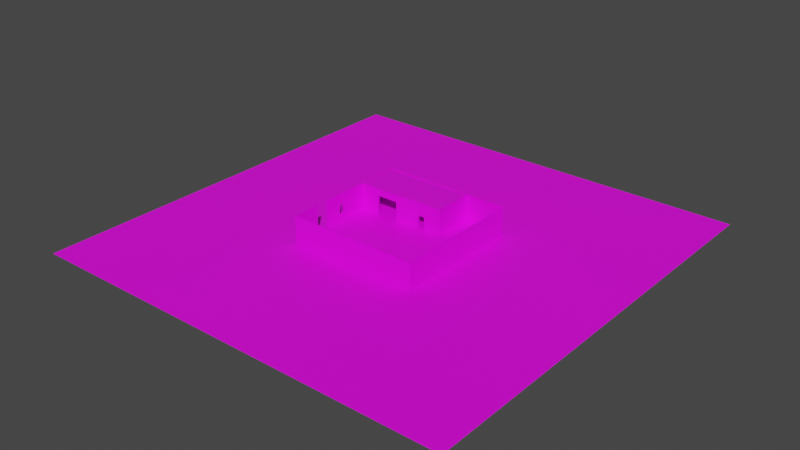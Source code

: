 # Source: base_map.blend  (saved by Blender 3.5.10; exported with 4.5.12 LTS)
import bpy
from mathutils import Matrix  # noqa: F401  (used for matrix-valued properties, if any)

bpy.ops.wm.read_factory_settings(use_empty=True)
scene = bpy.context.scene
scene.name = 'Scene'

# ---- collections
col_collection = bpy.data.collections.new('Collection'); scene.collection.children.link(col_collection)
col_items = bpy.data.collections.new('Items'); scene.collection.children.link(col_items)

# ---- images (referenced by path relative to the original .blend; pixels are not part of the script)
import os
ASSET_DIR = os.environ.get("B2B_ASSET_DIR", "")  # directory of the original .blend (textures are referenced by path, not embedded)
HERE = os.path.dirname(os.path.abspath(__file__))  # packed textures are extracted next to this script under _unpacked/

def load_image(name, relpath, width, height, colorspace="sRGB"):
    """Load a texture the original file referenced (path relative to the .blend, or extracted next to this script)."""
    p = next((c for c in (os.path.join(HERE, relpath), os.path.join(ASSET_DIR, relpath)) if relpath and os.path.exists(c)), "")
    if p:
        img = bpy.data.images.load(p, check_existing=True)
        img.name = name
    else:  # same state as the original file: an image datablock whose file is absent (Cycles renders it pink)
        img = bpy.data.images.new(name, width, height)
        img.source = "FILE"
        img.filepath = "//" + (relpath or name)
    img.colorspace_settings.name = colorspace
    return img
img_default_material_png = load_image('default_material.png', 'default_material.png', 1024, 1024, 'sRGB')

# ---- materials (node trees are filled in below, after node groups)
mat_material = bpy.data.materials.new('Material')
mat_material.alpha_threshold = 0.0
mat_material.use_transparent_shadow = False
mat_material.roughness = 0.5
mat_material.line_color = (0.0, 0.0, 0.0, 1.0)

# ---- material node trees
mat_material.use_nodes = True; mat_material.node_tree.nodes.clear()
_N = mat_material.node_tree.nodes; _L = mat_material.node_tree.links
n0 = _N.new('ShaderNodeOutputMaterial'); n0.name = 'Material Output'; n0.location = (374, 203)
n1 = _N.new('ShaderNodeBsdfPrincipled'); n1.name = 'Principled BSDF'; n1.location = (-12, 230)
n1.distribution = 'GGX'
n1.subsurface_method = 'RANDOM_WALK_SKIN'
n1.inputs[3].default_value = 1.45
n1.inputs[27].default_value = (0.0, 0.0, 0.0, 1.0)
n1.inputs[28].default_value = 1.0
n2 = _N.new('ShaderNodeTexImage'); n2.name = 'Image Texture'; n2.location = (-395, 127)
n2.image = img_default_material_png
_L.new(n1.outputs[0], n0.inputs[0])
_L.new(n2.outputs[0], n1.inputs[0])
n0.is_active_output = True

# ---- world
world_world = bpy.data.worlds.new('World'); scene.world = world_world
world_world.use_nodes = True; world_world.node_tree.nodes.clear()
_N = world_world.node_tree.nodes; _L = world_world.node_tree.links
n0 = _N.new('ShaderNodeOutputWorld'); n0.name = 'World Output'; n0.location = (300, 300)
n1 = _N.new('ShaderNodeBackground'); n1.name = 'Background'; n1.location = (10, 300)
n1.inputs[0].default_value = (0.05088, 0.05088, 0.05088, 1.0)
_L.new(n1.outputs[0], n0.inputs[0])
n0.is_active_output = True
world_world.color = (0.05088, 0.05088, 0.05088)
world_world.use_sun_shadow = False
world_world.sun_shadow_jitter_overblur = 0.0

# ---- meshes
me_plane = bpy.data.meshes.new('Plane')
me_plane.from_pydata([(-7.632, -11.01, 0.03827), (13.36, -11.01, 0.03827), (-7.632, 10.03, 0.03827), (13.36, 10.03, 0.03827), (-7.594, 9.995, 0.1455), (-7.594, -10.97, 0.1455), (13.33, -10.97, 0.1455), (13.33, 9.995, 0.1455), (-7.632, 10.03, 0.1455), (-7.632, -11.01, 0.1455), (13.36, -11.01, 0.1455), (13.36, 10.03, 0.1455), (-7.632, -4.68, 0.1455), (-7.632, -6.531, 0.1455), (-7.594, -4.68, 0.1455), (-7.594, -6.531, 0.1455), (-7.632, -6.531, 4.373), (-7.632, -11.01, 4.373), (-7.632, 10.03, 4.373), (-7.594, -6.531, 4.373), (-7.594, -10.97, 4.373), (13.33, -10.97, 4.373), (13.33, 9.995, 4.373), (-7.632, -4.68, 4.373), (-7.594, -4.68, 4.373), (-7.029, -10.97, 0.1455), (-6.463, -10.97, 0.1455), (-5.898, -10.97, 0.1455), (-5.333, -10.97, 0.1455), (-4.767, -10.97, 0.1455), (-4.202, -10.97, 0.1455), (-3.637, -10.97, 0.1455), (-3.071, -10.97, 0.1455), (-2.506, -10.97, 0.1455), (-1.94, -10.97, 0.1455), (-1.375, -10.97, 0.1455), (-0.8096, -10.97, 0.1455), (-0.2442, -10.97, 0.1455), (0.3212, -10.97, 0.1455), (0.8866, -10.97, 0.1455), (1.452, -10.97, 0.1455), (2.017, -10.97, 0.1455), (2.583, -10.97, 0.1455), (3.148, -10.97, 0.1455), (3.713, -10.97, 0.1455), (4.279, -10.97, 0.1455), (4.844, -10.97, 0.1455), (5.41, -10.97, 0.1455), (5.975, -10.97, 0.1455), (6.54, -10.97, 0.1455), (7.106, -10.97, 0.1455), (7.671, -10.97, 0.1455), (8.237, -10.97, 0.1455), (8.802, -10.97, 0.1455), (9.367, -10.97, 0.1455), (9.933, -10.97, 0.1455), (10.5, -10.97, 0.1455), (11.06, -10.97, 0.1455), (11.63, -10.97, 0.1455), (12.19, -10.97, 0.1455), (12.76, -10.97, 0.1455), (12.76, 9.995, 0.1455), (12.19, 9.995, 0.1455), (11.63, 9.995, 0.1455), (11.06, 9.995, 0.1455), (10.5, 9.995, 0.1455), (9.933, 9.995, 0.1455), (9.367, 9.995, 0.1455), (8.802, 9.995, 0.1455), (8.237, 9.995, 0.1455), (7.671, 9.995, 0.1455), (7.106, 9.995, 0.1455), (6.54, 9.995, 0.1455), (5.975, 9.995, 0.1455), (5.41, 9.995, 0.1455), (4.844, 9.995, 0.1455), (4.279, 9.995, 0.1455), (3.713, 9.995, 0.1455), (3.148, 9.995, 0.1455), (2.583, 9.995, 0.1455), (2.017, 9.995, 0.1455), (1.452, 9.995, 0.1455), (0.8866, 9.995, 0.1455), (0.3212, 9.995, 0.1455), (-0.2442, 9.995, 0.1455), (-0.8096, 9.995, 0.1455), (-1.375, 9.995, 0.1455), (-1.94, 9.995, 0.1455), (-2.506, 9.995, 0.1455), (-3.071, 9.995, 0.1455), (-3.637, 9.995, 0.1455), (-4.202, 9.995, 0.1455), (-4.767, 9.995, 0.1455), (-5.333, 9.995, 0.1455), (-5.898, 9.995, 0.1455), (-6.463, 9.995, 0.1455), (-7.029, 9.995, 0.1455), (13.33, -8.349, 0.1455), (13.33, -5.728, 0.1455), (13.33, -3.108, 0.1455), (13.33, -0.4871, 0.1455), (13.33, 2.133, 0.1455), (13.33, 4.754, 0.1455), (13.33, 7.374, 0.1455), (-7.029, -8.349, 0.1455), (-7.029, -5.728, 0.1455), (-7.029, -3.108, 0.1455), (-7.029, -0.4871, 0.1455), (-7.029, 2.133, 0.1455), (-7.029, 4.754, 0.1455), (-7.029, 7.374, 0.1455), (-6.463, -8.349, 0.1455), (-6.463, -5.728, 0.1455), (-6.463, -3.108, 0.1455), (-6.463, -0.4871, 0.1455), (-6.463, 2.133, 0.1455), (-6.463, 4.754, 0.1455), (-6.463, 7.374, 0.1455), (-5.898, -8.349, 0.1455), (-5.898, -5.728, 0.1455), (-5.898, -3.108, 0.1455), (-5.898, -0.4871, 0.1455), (-5.898, 2.133, 0.1455), (-5.898, 4.754, 0.1455), (-5.898, 7.374, 0.1455), (-5.333, -8.349, 0.1455), (-5.333, -5.728, 0.1455), (-5.333, -3.108, 0.1455), (-5.333, -0.4871, 0.1455), (-5.333, 2.133, 0.1455), (-5.333, 4.754, 0.1455), (-5.333, 7.374, 0.1455), (-4.767, -8.349, 0.1455), (-4.767, -5.728, 0.1455), (-4.767, -3.108, 0.1455), (-4.767, -0.4871, 0.1455), (-4.767, 2.133, 0.1455), (-4.767, 4.754, 0.1455), (-4.767, 7.374, 0.1455), (-4.202, -8.349, 0.1455), (-4.202, -5.728, 0.1455), (-4.202, -3.108, 0.1455), (-4.202, -0.4871, 0.1455), (-4.202, 2.133, 0.1455), (-4.202, 4.754, 0.1455), (-4.202, 7.374, 0.1455), (-3.637, -8.349, 0.1455), (-3.637, -5.728, 0.1455), (-3.637, -3.108, 0.1455), (-3.637, -0.4871, 0.1455), (-3.637, 2.133, 0.1455), (-3.637, 4.754, 0.1455), (-3.637, 7.374, 0.1455), (-3.071, -8.349, 0.1455), (-3.071, -5.728, 0.1455), (-3.071, -3.108, 0.1455), (-3.071, -0.4871, 0.1455), (-3.071, 2.133, 0.1455), (-3.071, 4.754, 0.1455), (-3.071, 7.374, 0.1455), (-2.506, -8.349, 0.1455), (-2.506, -5.728, 0.1455), (-2.506, -3.108, 0.1455), (-2.506, -0.4871, 0.1455), (-2.506, 2.133, 0.1455), (-2.506, 4.754, 0.1455), (-2.506, 7.374, 0.1455), (-1.94, -8.349, 0.1455), (-1.94, -5.728, 0.1455), (-1.94, -3.108, 0.1455), (-1.94, -0.4871, 0.1455), (-1.94, 2.133, 0.1455), (-1.94, 4.754, 0.1455), (-1.94, 7.374, 0.1455), (-1.375, -8.349, 0.1455), (-1.375, -5.728, 0.1455), (-1.375, -3.108, 0.1455), (-1.375, -0.4871, 0.1455), (-1.375, 2.133, 0.1455), (-1.375, 4.754, 0.1455), (-1.375, 7.374, 0.1455), (-0.8096, -8.349, 0.1455), (-0.8096, -5.728, 0.1455), (-0.8096, -3.108, 0.1455), (-0.8096, -0.4871, 0.1455), (-0.8096, 2.133, 0.1455), (-0.8096, 4.754, 0.1455), (-0.8096, 7.374, 0.1455), (-0.2442, -8.349, 0.1455), (-0.2442, -5.728, 0.1455), (-0.2442, -3.108, 0.1455), (-0.2442, -0.4871, 0.1455), (-0.2442, 2.133, 0.1455), (-0.2442, 4.754, 0.1455), (-0.2442, 7.374, 0.1455), (0.3212, -8.349, 0.1455), (0.3212, -5.728, 0.1455), (0.3212, -3.108, 0.1455), (0.3212, -0.4871, 0.1455), (0.3212, 2.133, 0.1455), (0.3212, 4.754, 0.1455), (0.3212, 7.374, 0.1455), (0.8866, -8.349, 0.1455), (0.8866, -5.728, 0.1455), (0.8866, -3.108, 0.1455), (0.8866, -0.4871, 0.1455), (0.8866, 2.133, 0.1455), (0.8866, 4.754, 0.1455), (0.8866, 7.374, 0.1455), (1.452, -8.349, 0.1455), (1.452, -5.728, 0.1455), (1.452, -3.108, 0.1455), (1.452, -0.4871, 0.1455), (1.452, 2.133, 0.1455), (1.452, 4.754, 0.1455), (1.452, 7.374, 0.1455), (2.017, -8.349, 0.1455), (2.017, -5.728, 0.1455), (2.017, -3.108, 0.1455), (2.017, -0.4871, 0.1455), (2.017, 2.133, 0.1455), (2.017, 4.754, 0.1455), (2.017, 7.374, 0.1455), (2.583, -8.349, 0.1455), (2.583, -5.728, 0.1455), (2.583, -3.108, 0.1455), (2.583, -0.4871, 0.1455), (2.583, 2.133, 0.1455), (2.583, 4.754, 0.1455), (2.583, 7.374, 0.1455), (3.148, -8.349, 0.1455), (3.148, -5.728, 0.1455), (3.148, -3.108, 0.1455), (3.148, -0.4871, 0.1455), (3.148, 2.133, 0.1455), (3.148, 4.754, 0.1455), (3.148, 7.374, 0.1455), (3.713, -8.349, 0.1455), (3.713, -5.728, 0.1455), (3.713, -3.108, 0.1455), (3.713, -0.4871, 0.1455), (3.713, 2.133, 0.1455), (3.713, 4.754, 0.1455), (3.713, 7.374, 0.1455), (4.279, -8.349, 0.1455), (4.279, -5.728, 0.1455), (4.279, -3.108, 0.1455), (4.279, -0.4871, 0.1455), (4.279, 2.133, 0.1455), (4.279, 4.754, 0.1455), (4.279, 7.374, 0.1455), (4.844, -8.349, 0.1455), (4.844, -5.728, 0.1455), (4.844, -3.108, 0.1455), (4.844, -0.4871, 0.1455), (4.844, 2.133, 0.1455), (4.844, 4.754, 0.1455), (4.844, 7.374, 0.1455), (5.41, -8.349, 0.1455), (5.41, -5.728, 0.1455), (5.41, -3.108, 0.1455), (5.41, -0.4871, 0.1455), (5.41, 2.133, 0.1455), (5.41, 4.754, 0.1455), (5.41, 7.374, 0.1455), (5.975, -8.349, 0.1455), (5.975, -5.728, 0.1455), (5.975, -3.108, 0.1455), (5.975, -0.4871, 0.1455), (5.975, 2.133, 0.1455), (5.975, 4.754, 0.1455), (5.975, 7.374, 0.1455), (6.54, -8.349, 0.1455), (6.54, -5.728, 0.1455), (6.54, -3.108, 0.1455), (6.54, -0.4871, 0.1455), (6.54, 2.133, 0.1455), (6.54, 4.754, 0.1455), (6.54, 7.374, 0.1455), (7.106, -8.349, 0.1455), (7.106, -5.728, 0.1455), (7.106, -3.108, 0.1455), (7.106, -0.4871, 0.1455), (7.106, 2.133, 0.1455), (7.106, 4.754, 0.1455), (7.106, 7.374, 0.1455), (7.671, -8.349, 0.1455), (7.671, -5.728, 0.1455), (7.671, -3.108, 0.1455), (7.671, -0.4871, 0.1455), (7.671, 2.133, 0.1455), (7.671, 4.754, 0.1455), (7.671, 7.374, 0.1455), (8.237, -8.349, 0.1455), (8.237, -5.728, 0.1455), (8.237, -3.108, 0.1455), (8.237, -0.4871, 0.1455), (8.237, 2.133, 0.1455), (8.237, 4.754, 0.1455), (8.237, 7.374, 0.1455), (8.802, -8.349, 0.1455), (8.802, -5.728, 0.1455), (8.802, -3.108, 0.1455), (8.802, -0.4871, 0.1455), (8.802, 2.133, 0.1455), (8.802, 4.754, 0.1455), (8.802, 7.374, 0.1455), (9.367, -8.349, 0.1455), (9.367, -5.728, 0.1455), (9.367, -3.108, 0.1455), (9.367, -0.4871, 0.1455), (9.367, 2.133, 0.1455), (9.367, 4.754, 0.1455), (9.367, 7.374, 0.1455), (9.933, -8.349, 0.1455), (9.933, -5.728, 0.1455), (9.933, -3.108, 0.1455), (9.933, -0.4871, 0.1455), (9.933, 2.133, 0.1455), (9.933, 4.754, 0.1455), (9.933, 7.374, 0.1455), (10.5, -8.349, 0.1455), (10.5, -5.728, 0.1455), (10.5, -3.108, 0.1455), (10.5, -0.4871, 0.1455), (10.5, 2.133, 0.1455), (10.5, 4.754, 0.1455), (10.5, 7.374, 0.1455), (11.06, -8.349, 0.1455), (11.06, -5.728, 0.1455), (11.06, -3.108, 0.1455), (11.06, -0.4871, 0.1455), (11.06, 2.133, 0.1455), (11.06, 4.754, 0.1455), (11.06, 7.374, 0.1455), (11.63, -8.349, 0.1455), (11.63, -5.728, 0.1455), (11.63, -3.108, 0.1455), (11.63, -0.4871, 0.1455), (11.63, 2.133, 0.1455), (11.63, 4.754, 0.1455), (11.63, 7.374, 0.1455), (12.19, -8.349, 0.1455), (12.19, -5.728, 0.1455), (12.19, -3.108, 0.1455), (12.19, -0.4871, 0.1455), (12.19, 2.133, 0.1455), (12.19, 4.754, 0.1455), (12.19, 7.374, 0.1455), (12.76, -8.349, 0.1455), (12.76, -5.728, 0.1455), (12.76, -3.108, 0.1455), (12.76, -0.4871, 0.1455), (12.76, 2.133, 0.1455), (12.76, 4.754, 0.1455), (12.76, 7.374, 0.1455), (-7.594, -8.349, 0.1455), (-7.594, -5.728, 0.1455), (-7.594, 4.754, 0.1455), (-7.594, 2.133, 0.1455), (-7.594, -0.4871, 0.1455), (-7.594, -3.108, 0.1455), (-7.594, 7.374, 0.1455), (13.36, -11.01, 4.373), (13.36, 10.03, 4.373), (-7.594, 9.995, 4.373), (13.36, 10.03, 4.419), (-7.632, 10.03, 4.419), (-7.594, 3.645, 0.1455), (-7.594, 3.276, 0.1455), (-7.594, 3.276, 4.373), (-7.594, 3.645, 4.373), (-4.547, 3.645, 0.1455), (-4.547, 3.276, 0.1455), (-4.547, 3.645, 4.373), (-4.547, 3.276, 4.373), (-0.9874, 3.645, 0.1072), (-0.9874, 3.276, 0.1072), (-0.9874, 3.645, 4.335), (-0.9874, 3.276, 4.335), (2.783, 4.04, 0.1072), (2.783, 3.671, 0.1072), (2.783, 3.671, 4.335), (3.955, 4.04, 0.1072), (3.955, 3.671, 0.1072), (3.955, 4.04, 4.335), (3.955, 3.671, 4.335), (6.822, 4.04, 0.1072), (6.822, 3.671, 0.1072), (6.822, 4.04, 4.335), (6.822, 3.671, 4.335), (6.358, 4.04, 4.335), (6.358, 4.04, 0.1072), (6.358, 3.671, 4.335), (6.358, 3.671, 0.1072), (6.822, 9.995, 0.1072), (6.822, 9.995, 4.335), (6.358, 9.995, 4.335), (6.358, 9.995, 0.1072), (3.955, 3.671, 2.151), (3.955, 4.04, 2.151), (2.783, 4.04, 4.335), (2.783, 3.671, 2.151), (2.783, 4.04, 2.151), (-0.9874, 3.645, 4.335), (3.955, 4.04, 3.738), (6.358, 4.04, 3.738), (6.358, 9.995, 3.738), (2.783, 4.04, 3.738), (-0.9874, 9.995, 4.335), (-0.9874, 3.645, 3.738), (-0.9874, 3.645, 3.206), (-0.9874, 9.995, 3.206), (2.783, 9.995, 4.335), (2.783, 4.04, 4.335), (2.783, 4.04, 3.206), (2.783, 9.995, 3.206), (-7.594, 3.645, 3.206), (-7.594, 9.995, 3.206), (-7.594, 9.995, 4.335), (-7.594, 3.645, 4.335), (-4.547, 3.276, 3.244), (-4.547, 3.645, 3.244), (-0.9874, 3.645, 4.373), (-0.9874, 3.276, 4.373), (-0.9874, 3.276, 3.244), (-0.9874, 3.645, 3.244), (-31.72, -35.15, 2.742e-05), (37.45, -35.15, 2.742e-05), (-31.72, 34.17, 2.742e-05), (37.45, 34.17, 2.742e-05), (-7.632, -2.014, 0.9783), (-7.632, -2.014, 3.079), (-7.632, -0.9645, 3.079), (-7.632, -0.9645, 0.9783), (-7.594, -2.014, 0.9783), (-7.594, -2.014, 3.079), (-7.594, -0.9645, 3.079), (-7.594, -0.9645, 0.9783)], [], [(0, 2, 3, 1), (355, 103, 7, 61), (1, 3, 11, 10), (8, 2, 0, 9, 13, 12), (3, 2, 8, 11), (0, 1, 10, 9), (12, 14, 24, 23), (13, 9, 17, 16), (97, 6, 21, 22, 7, 103, 102, 101, 100, 99, 98), (11, 8, 18, 364), (15, 13, 16, 19), (357, 14, 12, 13, 15), (371, 365, 18, 23, 24, 370), (21, 20, 17, 363), (22, 21, 363, 364), (365, 22, 364, 18), (20, 19, 16, 17), (365, 4, 96, 95, 94, 93, 92, 91, 90, 89, 88, 87, 86, 85, 84, 83, 82, 81, 80, 79, 78, 77, 76, 75, 74, 73, 72, 71, 70, 69, 68, 67, 66, 65, 64, 63, 62, 61, 7, 22), (365, 371, 368, 358, 362, 4), (9, 10, 363, 17), (356, 15, 19, 20, 5), (10, 11, 364, 363), (25, 5, 20, 21, 6, 60, 59, 58, 57, 56, 55, 54, 53, 52, 51, 50, 49, 48, 47, 46, 45, 44, 43, 42, 41, 40, 39, 38, 37, 36, 35, 34, 33, 32, 31, 30, 29, 28, 27, 26), (431, 12, 23, 432), (23, 18, 8, 12, 431, 434, 433, 432), (362, 110, 96, 4), (110, 117, 95, 96), (117, 124, 94, 95), (124, 131, 93, 94), (131, 138, 92, 93), (138, 145, 91, 92), (145, 152, 90, 91), (152, 159, 89, 90), (159, 166, 88, 89), (166, 173, 87, 88), (173, 180, 86, 87), (180, 187, 85, 86), (187, 194, 84, 85), (194, 201, 83, 84), (201, 208, 82, 83), (208, 215, 81, 82), (215, 222, 80, 81), (222, 229, 79, 80), (229, 236, 78, 79), (236, 243, 77, 78), (243, 250, 76, 77), (250, 257, 75, 76), (257, 264, 74, 75), (264, 271, 73, 74), (271, 278, 72, 73), (278, 285, 71, 72), (285, 292, 70, 71), (292, 299, 69, 70), (299, 306, 68, 69), (306, 313, 67, 68), (313, 320, 66, 67), (320, 327, 65, 66), (327, 334, 64, 65), (334, 341, 63, 64), (341, 348, 62, 63), (348, 355, 61, 62), (59, 60, 349, 342), (342, 349, 350, 343), (343, 350, 351, 344), (344, 351, 352, 345), (345, 352, 353, 346), (346, 353, 354, 347), (347, 354, 355, 348), (58, 59, 342, 335), (335, 342, 343, 336), (336, 343, 344, 337), (337, 344, 345, 338), (338, 345, 346, 339), (339, 346, 347, 340), (340, 347, 348, 341), (57, 58, 335, 328), (328, 335, 336, 329), (329, 336, 337, 330), (330, 337, 338, 331), (331, 338, 339, 332), (332, 339, 340, 333), (333, 340, 341, 334), (56, 57, 328, 321), (321, 328, 329, 322), (322, 329, 330, 323), (323, 330, 331, 324), (324, 331, 332, 325), (325, 332, 333, 326), (326, 333, 334, 327), (55, 56, 321, 314), (314, 321, 322, 315), (315, 322, 323, 316), (316, 323, 324, 317), (317, 324, 325, 318), (318, 325, 326, 319), (319, 326, 327, 320), (54, 55, 314, 307), (307, 314, 315, 308), (308, 315, 316, 309), (309, 316, 317, 310), (310, 317, 318, 311), (311, 318, 319, 312), (312, 319, 320, 313), (53, 54, 307, 300), (300, 307, 308, 301), (301, 308, 309, 302), (302, 309, 310, 303), (303, 310, 311, 304), (304, 311, 312, 305), (305, 312, 313, 306), (52, 53, 300, 293), (293, 300, 301, 294), (294, 301, 302, 295), (295, 302, 303, 296), (296, 303, 304, 297), (297, 304, 305, 298), (298, 305, 306, 299), (51, 52, 293, 286), (286, 293, 294, 287), (287, 294, 295, 288), (288, 295, 296, 289), (289, 296, 297, 290), (290, 297, 298, 291), (291, 298, 299, 292), (50, 51, 286, 279), (279, 286, 287, 280), (280, 287, 288, 281), (281, 288, 289, 282), (282, 289, 290, 283), (283, 290, 291, 284), (284, 291, 292, 285), (49, 50, 279, 272), (272, 279, 280, 273), (273, 280, 281, 274), (274, 281, 282, 275), (275, 282, 283, 276), (276, 283, 284, 277), (277, 284, 285, 278), (48, 49, 272, 265), (265, 272, 273, 266), (266, 273, 274, 267), (267, 274, 275, 268), (268, 275, 276, 269), (269, 276, 277, 270), (270, 277, 278, 271), (47, 48, 265, 258), (258, 265, 266, 259), (259, 266, 267, 260), (260, 267, 268, 261), (261, 268, 269, 262), (262, 269, 270, 263), (263, 270, 271, 264), (46, 47, 258, 251), (251, 258, 259, 252), (252, 259, 260, 253), (253, 260, 261, 254), (254, 261, 262, 255), (255, 262, 263, 256), (256, 263, 264, 257), (45, 46, 251, 244), (244, 251, 252, 245), (245, 252, 253, 246), (246, 253, 254, 247), (247, 254, 255, 248), (248, 255, 256, 249), (249, 256, 257, 250), (44, 45, 244, 237), (237, 244, 245, 238), (238, 245, 246, 239), (239, 246, 247, 240), (240, 247, 248, 241), (241, 248, 249, 242), (242, 249, 250, 243), (43, 44, 237, 230), (230, 237, 238, 231), (231, 238, 239, 232), (232, 239, 240, 233), (233, 240, 241, 234), (234, 241, 242, 235), (235, 242, 243, 236), (42, 43, 230, 223), (223, 230, 231, 224), (224, 231, 232, 225), (225, 232, 233, 226), (226, 233, 234, 227), (227, 234, 235, 228), (228, 235, 236, 229), (41, 42, 223, 216), (216, 223, 224, 217), (217, 224, 225, 218), (218, 225, 226, 219), (219, 226, 227, 220), (220, 227, 228, 221), (221, 228, 229, 222), (40, 41, 216, 209), (209, 216, 217, 210), (210, 217, 218, 211), (211, 218, 219, 212), (212, 219, 220, 213), (213, 220, 221, 214), (214, 221, 222, 215), (39, 40, 209, 202), (202, 209, 210, 203), (203, 210, 211, 204), (204, 211, 212, 205), (205, 212, 213, 206), (206, 213, 214, 207), (207, 214, 215, 208), (38, 39, 202, 195), (195, 202, 203, 196), (196, 203, 204, 197), (197, 204, 205, 198), (198, 205, 206, 199), (199, 206, 207, 200), (200, 207, 208, 201), (37, 38, 195, 188), (188, 195, 196, 189), (189, 196, 197, 190), (190, 197, 198, 191), (191, 198, 199, 192), (192, 199, 200, 193), (193, 200, 201, 194), (36, 37, 188, 181), (181, 188, 189, 182), (182, 189, 190, 183), (183, 190, 191, 184), (184, 191, 192, 185), (185, 192, 193, 186), (186, 193, 194, 187), (35, 36, 181, 174), (174, 181, 182, 175), (175, 182, 183, 176), (176, 183, 184, 177), (177, 184, 185, 178), (178, 185, 186, 179), (179, 186, 187, 180), (34, 35, 174, 167), (167, 174, 175, 168), (168, 175, 176, 169), (169, 176, 177, 170), (170, 177, 178, 171), (171, 178, 179, 172), (172, 179, 180, 173), (33, 34, 167, 160), (160, 167, 168, 161), (161, 168, 169, 162), (162, 169, 170, 163), (163, 170, 171, 164), (164, 171, 172, 165), (165, 172, 173, 166), (32, 33, 160, 153), (153, 160, 161, 154), (154, 161, 162, 155), (155, 162, 163, 156), (156, 163, 164, 157), (157, 164, 165, 158), (158, 165, 166, 159), (31, 32, 153, 146), (146, 153, 154, 147), (147, 154, 155, 148), (148, 155, 156, 149), (149, 156, 157, 150), (150, 157, 158, 151), (151, 158, 159, 152), (30, 31, 146, 139), (139, 146, 147, 140), (140, 147, 148, 141), (141, 148, 149, 142), (142, 149, 150, 143), (143, 150, 151, 144), (144, 151, 152, 145), (29, 30, 139, 132), (132, 139, 140, 133), (133, 140, 141, 134), (134, 141, 142, 135), (135, 142, 143, 136), (136, 143, 144, 137), (137, 144, 145, 138), (28, 29, 132, 125), (125, 132, 133, 126), (126, 133, 134, 127), (127, 134, 135, 128), (128, 135, 136, 129), (129, 136, 137, 130), (130, 137, 138, 131), (27, 28, 125, 118), (118, 125, 126, 119), (119, 126, 127, 120), (120, 127, 128, 121), (121, 128, 129, 122), (122, 129, 130, 123), (123, 130, 131, 124), (26, 27, 118, 111), (111, 118, 119, 112), (112, 119, 120, 113), (113, 120, 121, 114), (114, 121, 122, 115), (115, 122, 123, 116), (116, 123, 124, 117), (25, 26, 111, 104), (104, 111, 112, 105), (105, 112, 113, 106), (106, 113, 114, 107), (107, 114, 115, 108), (108, 115, 116, 109), (109, 116, 117, 110), (60, 6, 97, 349), (349, 97, 98, 350), (350, 98, 99, 351), (351, 99, 100, 352), (352, 100, 101, 353), (353, 101, 102, 354), (354, 102, 103, 355), (5, 25, 104, 356), (104, 105, 357, 15, 356), (105, 106, 361, 14, 357), (361, 106, 107, 360), (360, 107, 108, 359), (369, 359, 108, 109, 358, 368), (358, 109, 110, 362), (21, 20, 363), (364, 18, 367, 366), (435, 361, 360, 438), (360, 359, 369, 370, 24, 14, 361, 435, 436, 437, 438), (369, 368, 372, 373), (421, 373, 372, 422), (372, 368, 371, 374, 422), (371, 370, 375, 374), (375, 370, 369, 373, 421), (410, 376, 377, 379, 378), (401, 382, 381, 380, 408), (410, 378, 401, 408, 380, 376), (378, 379, 382, 401), (379, 377, 381, 382), (377, 376, 380, 381), (399, 400, 383, 384), (390, 388, 387, 389), (389, 387, 395, 396), (391, 393, 390, 389), (393, 394, 388, 390), (394, 392, 387, 388), (384, 383, 392, 394), (399, 384, 394, 393, 386), (385, 386, 393, 391), (406, 405, 385, 391), (407, 397, 396, 395, 398), (391, 389, 396, 397), (414, 413, 409, 404), (387, 392, 398, 395), (386, 385, 401, 382), (382, 401, 403, 402), (400, 399, 402, 403), (399, 386, 382, 402), (405, 400, 403, 401, 385), (392, 406, 407, 398), (400, 405, 406, 392, 383), (404, 409, 419, 420), (415, 414, 404, 411), (416, 415, 411, 412), (413, 416, 412, 409), (397, 407, 416, 413), (407, 406, 415, 416), (406, 391, 414, 415), (391, 397, 413, 414), (417, 420, 419, 418), (409, 412, 418, 419), (411, 404, 420, 417), (412, 411, 417, 418), (422, 374, 423, 426), (424, 425, 426, 423), (374, 375, 424, 423), (421, 422, 426, 425), (375, 421, 425, 424), (427, 428, 430, 429), (437, 433, 434, 438), (435, 431, 432, 436), (434, 431, 435, 438), (433, 437, 436, 432)])
_uv = me_plane.uv_layers.new(name='UVMap')
_uv.uv.foreach_set('vector', [0.4062, 0.7422, 0.4062, 0.7422, 0.4062, 0.7422, 0.4062, 0.7422, 0.4219, 0.7891, 0.4219, 0.7891, 0.4219, 0.7891, 0.4219, 0.7891, 0.4062, 0.7422, 0.4062, 0.7422, 0.4062, 0.7422, 0.4062, 0.7422, 0.4062, 0.7422, 0.4062, 0.7422, 0.4062, 0.7422, 0.4062, 0.7422, 0.4062, 0.7422, 0.4062, 0.7422, 0.4062, 0.7422, 0.4062, 0.7422, 0.4062, 0.7422, 0.4062, 0.7422, 0.4062, 0.7422, 0.4062, 0.7422, 0.4062, 0.7422, 0.4062, 0.7422, 0.4062, 0.7422, 0.4062, 0.7422, 0.4062, 0.7422, 0.4062, 0.7422, 0.4062, 0.7422, 0.4062, 0.7422, 0.4062, 0.7422, 0.4062, 0.7422, 0.4062, 0.7422, 0.4062, 0.7422, 0.4062, 0.7422, 0.4063, 0.7422, 0.4063, 0.7422, 0.4062, 0.7422, 0.4062, 0.7422, 0.4062, 0.7422, 0.4062, 0.7422, 0.4062, 0.7422, 0.4062, 0.7422, 0.4062, 0.7422, 0.4062, 0.7422, 0.4062, 0.7422, 0.4062, 0.7422, 0.4062, 0.7422, 0.4062, 0.7422, 0.4062, 0.7422, 0.4062, 0.7422, 0.4062, 0.7422, 0.4062, 0.7422, 0.4062, 0.7422, 0.4062, 0.7422, 0.4062, 0.7422, 0.4023, 0.7383, 0.4023, 0.7383, 0.4023, 0.7383, 0.4023, 0.7383, 0.4023, 0.7383, 0.4023, 0.7383, 0.4023, 0.7383, 0.4023, 0.7383, 0.4023, 0.7383, 0.4023, 0.7383, 0.4023, 0.7383, 0.4023, 0.7383, 0.4023, 0.7383, 0.4023, 0.7383, 0.4023, 0.7383, 0.4023, 0.7383, 0.4023, 0.7383, 0.4023, 0.7383, 0.4023, 0.7383, 0.4023, 0.7383, 0.4023, 0.7383, 0.4023, 0.7383, 0.4062, 0.7422, 0.4062, 0.7422, 0.4062, 0.7422, 0.4063, 0.7422, 0.4063, 0.7422, 0.4063, 0.7422, 0.4063, 0.7422, 0.4063, 0.7422, 0.4063, 0.7422, 0.4063, 0.7422, 0.4063, 0.7422, 0.4063, 0.7422, 0.4063, 0.7422, 0.4063, 0.7422, 0.4062, 0.7422, 0.4062, 0.7422, 0.4062, 0.7422, 0.4062, 0.7422, 0.4062, 0.7422, 0.4062, 0.7422, 0.4062, 0.7422, 0.4062, 0.7422, 0.4062, 0.7422, 0.4063, 0.7422, 0.4063, 0.7422, 0.4063, 0.7422, 0.4063, 0.7422, 0.4063, 0.7422, 0.4063, 0.7422, 0.4063, 0.7422, 0.4063, 0.7422, 0.4063, 0.7422, 0.4063, 0.7422, 0.4063, 0.7422, 0.4063, 0.7422, 0.4063, 0.7422, 0.4063, 0.7422, 0.4063, 0.7422, 0.4063, 0.7422, 0.4063, 0.7422, 0.4062, 0.7422, 0.4062, 0.7422, 0.4062, 0.7422, 0.4062, 0.7422, 0.4062, 0.7422, 0.4062, 0.7422, 0.4062, 0.7422, 0.4062, 0.7422, 0.4062, 0.7422, 0.4062, 0.7422, 0.4062, 0.7422, 0.4062, 0.7422, 0.4062, 0.7422, 0.4062, 0.7422, 0.4062, 0.7422, 0.4062, 0.7422, 0.4062, 0.7422, 0.4062, 0.7422, 0.4062, 0.7422, 0.4062, 0.7422, 0.4062, 0.7422, 0.4062, 0.7422, 0.4062, 0.7422, 0.4062, 0.7422, 0.4062, 0.7422, 0.4063, 0.7422, 0.4063, 0.7422, 0.4063, 0.7422, 0.4063, 0.7422, 0.4063, 0.7422, 0.4063, 0.7422, 0.4063, 0.7422, 0.4063, 0.7422, 0.4063, 0.7422, 0.4063, 0.7422, 0.4063, 0.7422, 0.4062, 0.7422, 0.4062, 0.7422, 0.4062, 0.7422, 0.4062, 0.7422, 0.4062, 0.7422, 0.4062, 0.7422, 0.4062, 0.7422, 0.4062, 0.7422, 0.4062, 0.7422, 0.4063, 0.7422, 0.4062, 0.7422, 0.4063, 0.7422, 0.4063, 0.7422, 0.4063, 0.7422, 0.4063, 0.7422, 0.4063, 0.7422, 0.4063, 0.7422, 0.4063, 0.7422, 0.4063, 0.7422, 0.4063, 0.7422, 0.4062, 0.7422, 0.4062, 0.7422, 0.4062, 0.7422, 0.3845, 0.7422, 0.3845, 0.7422, 0.3845, 0.7422, 0.3845, 0.7422, 0.3845, 0.7422, 0.3845, 0.7422, 0.3845, 0.7422, 0.3845, 0.7422, 0.3845, 0.7422, 0.3845, 0.7422, 0.3845, 0.7422, 0.3845, 0.7422, 0.4219, 0.7891, 0.4219, 0.7891, 0.4219, 0.7891, 0.4219, 0.7891, 0.418, 0.8047, 0.418, 0.8047, 0.418, 0.8047, 0.418, 0.8047, 0.4219, 0.7891, 0.4219, 0.7891, 0.4219, 0.7891, 0.4219, 0.7891, 0.418, 0.8047, 0.418, 0.8047, 0.418, 0.8047, 0.418, 0.8047, 0.4219, 0.7891, 0.4219, 0.7891, 0.4219, 0.7891, 0.4219, 0.7891, 0.418, 0.8047, 0.418, 0.8047, 0.418, 0.8047, 0.418, 0.8047, 0.4219, 0.7891, 0.4219, 0.7891, 0.4219, 0.7891, 0.4219, 0.7891, 0.418, 0.8047, 0.418, 0.8047, 0.418, 0.8047, 0.418, 0.8047, 0.4219, 0.7891, 0.4219, 0.7891, 0.4219, 0.7891, 0.4219, 0.7891, 0.418, 0.8047, 0.418, 0.8047, 0.418, 0.8047, 0.418, 0.8047, 0.4219, 0.7891, 0.4219, 0.7891, 0.4219, 0.7891, 0.4219, 0.7891, 0.418, 0.8047, 0.418, 0.8047, 0.418, 0.8047, 0.418, 0.8047, 0.4219, 0.7891, 0.4219, 0.7891, 0.4219, 0.7891, 0.4219, 0.7891, 0.418, 0.8047, 0.418, 0.8047, 0.418, 0.8047, 0.418, 0.8047, 0.4219, 0.7891, 0.4219, 0.7891, 0.4219, 0.7891, 0.4219, 0.7891, 0.418, 0.8047, 0.418, 0.8047, 0.418, 0.8047, 0.418, 0.8047, 0.4219, 0.7891, 0.4219, 0.7891, 0.4219, 0.7891, 0.4219, 0.7891, 0.418, 0.8047, 0.418, 0.8047, 0.418, 0.8047, 0.418, 0.8047, 0.4219, 0.7891, 0.4219, 0.7891, 0.4219, 0.7891, 0.4219, 0.7891, 0.418, 0.8047, 0.418, 0.8047, 0.418, 0.8047, 0.418, 0.8047, 0.4219, 0.7891, 0.4219, 0.7891, 0.4219, 0.7891, 0.4219, 0.7891, 0.418, 0.8047, 0.418, 0.8047, 0.418, 0.8047, 0.418, 0.8047, 0.4219, 0.7891, 0.4219, 0.7891, 0.4219, 0.7891, 0.4219, 0.7891, 0.418, 0.8047, 0.418, 0.8047, 0.418, 0.8047, 0.418, 0.8047, 0.4219, 0.7891, 0.4219, 0.7891, 0.4219, 0.7891, 0.4219, 0.7891, 0.418, 0.8047, 0.418, 0.8047, 0.418, 0.8047, 0.418, 0.8047, 0.4219, 0.7891, 0.4219, 0.7891, 0.4219, 0.7891, 0.4219, 0.7891, 0.418, 0.8047, 0.418, 0.8047, 0.418, 0.8047, 0.418, 0.8047, 0.4219, 0.7891, 0.4219, 0.7891, 0.4219, 0.7891, 0.4219, 0.7891, 0.418, 0.8047, 0.418, 0.8047, 0.418, 0.8047, 0.418, 0.8047, 0.4219, 0.7891, 0.4219, 0.7891, 0.4219, 0.7891, 0.4219, 0.7891, 0.418, 0.8047, 0.418, 0.8047, 0.418, 0.8047, 0.418, 0.8047, 0.4219, 0.7891, 0.4219, 0.7891, 0.4219, 0.7891, 0.4219, 0.7891, 0.418, 0.8047, 0.418, 0.8047, 0.418, 0.8047, 0.418, 0.8047, 0.4219, 0.7891, 0.4219, 0.7891, 0.4219, 0.7891, 0.4219, 0.7891, 0.418, 0.8047, 0.418, 0.8047, 0.418, 0.8047, 0.418, 0.8047, 0.4219, 0.7891, 0.4219, 0.7891, 0.4219, 0.7891, 0.4219, 0.7891, 0.418, 0.8047, 0.418, 0.8047, 0.418, 0.8047, 0.418, 0.8047, 0.4219, 0.7891, 0.4219, 0.7891, 0.4219, 0.7891, 0.4219, 0.7891, 0.418, 0.8047, 0.418, 0.8047, 0.418, 0.8047, 0.418, 0.8047, 0.4219, 0.7891, 0.4219, 0.7891, 0.4219, 0.7891, 0.4219, 0.7891, 0.418, 0.8047, 0.418, 0.8047, 0.418, 0.8047, 0.418, 0.8047, 0.4219, 0.7891, 0.4219, 0.7891, 0.4219, 0.7891, 0.4219, 0.7891, 0.418, 0.8047, 0.418, 0.8047, 0.418, 0.8047, 0.418, 0.8047, 0.4219, 0.7891, 0.4219, 0.7891, 0.4219, 0.7891, 0.4219, 0.7891, 0.418, 0.8047, 0.418, 0.8047, 0.418, 0.8047, 0.418, 0.8047, 0.4219, 0.7891, 0.4219, 0.7891, 0.4219, 0.7891, 0.4219, 0.7891, 0.418, 0.8047, 0.418, 0.8047, 0.418, 0.8047, 0.418, 0.8047, 0.4219, 0.7891, 0.4219, 0.7891, 0.4219, 0.7891, 0.4219, 0.7891, 0.418, 0.8047, 0.418, 0.8047, 0.418, 0.8047, 0.418, 0.8047, 0.4219, 0.7891, 0.4219, 0.7891, 0.4219, 0.7891, 0.4219, 0.7891, 0.418, 0.8047, 0.418, 0.8047, 0.418, 0.8047, 0.418, 0.8047, 0.4219, 0.7891, 0.4219, 0.7891, 0.4219, 0.7891, 0.4219, 0.7891, 0.418, 0.8047, 0.418, 0.8047, 0.418, 0.8047, 0.418, 0.8047, 0.4219, 0.7891, 0.4219, 0.7891, 0.4219, 0.7891, 0.4219, 0.7891, 0.418, 0.8047, 0.418, 0.8047, 0.418, 0.8047, 0.418, 0.8047, 0.4219, 0.7891, 0.4219, 0.7891, 0.4219, 0.7891, 0.4219, 0.7891, 0.418, 0.8047, 0.418, 0.8047, 0.418, 0.8047, 0.418, 0.8047, 0.4219, 0.7891, 0.4219, 0.7891, 0.4219, 0.7891, 0.4219, 0.7891, 0.418, 0.8047, 0.418, 0.8047, 0.418, 0.8047, 0.418, 0.8047, 0.4219, 0.7891, 0.4219, 0.7891, 0.4219, 0.7891, 0.4219, 0.7891, 0.418, 0.8047, 0.418, 0.8047, 0.418, 0.8047, 0.418, 0.8047, 0.4219, 0.7891, 0.4219, 0.7891, 0.4219, 0.7891, 0.4219, 0.7891, 0.418, 0.8047, 0.418, 0.8047, 0.418, 0.8047, 0.418, 0.8047, 0.4219, 0.7891, 0.4219, 0.7891, 0.4219, 0.7891, 0.4219, 0.7891, 0.418, 0.8047, 0.418, 0.8047, 0.418, 0.8047, 0.418, 0.8047, 0.4219, 0.7891, 0.4219, 0.7891, 0.4219, 0.7891, 0.4219, 0.7891, 0.418, 0.8047, 0.418, 0.8047, 0.418, 0.8047, 0.418, 0.8047, 0.4219, 0.7891, 0.4219, 0.7891, 0.4219, 0.7891, 0.4219, 0.7891, 0.418, 0.8047, 0.418, 0.8047, 0.418, 0.8047, 0.418, 0.8047, 0.4219, 0.7891, 0.4219, 0.7891, 0.4219, 0.7891, 0.4219, 0.7891, 0.418, 0.8047, 0.418, 0.8047, 0.418, 0.8047, 0.418, 0.8047, 0.4219, 0.7891, 0.4219, 0.7891, 0.4219, 0.7891, 0.4219, 0.7891, 0.418, 0.8047, 0.418, 0.8047, 0.418, 0.8047, 0.418, 0.8047, 0.4219, 0.7891, 0.4219, 0.7891, 0.4219, 0.7891, 0.4219, 0.7891, 0.418, 0.8047, 0.418, 0.8047, 0.418, 0.8047, 0.418, 0.8047, 0.4219, 0.7891, 0.4219, 0.7891, 0.4219, 0.7891, 0.4219, 0.7891, 0.418, 0.8047, 0.418, 0.8047, 0.418, 0.8047, 0.418, 0.8047, 0.4219, 0.7891, 0.4219, 0.7891, 0.4219, 0.7891, 0.4219, 0.7891, 0.418, 0.8047, 0.418, 0.8047, 0.418, 0.8047, 0.418, 0.8047, 0.4219, 0.7891, 0.4219, 0.7891, 0.4219, 0.7891, 0.4219, 0.7891, 0.418, 0.8047, 0.418, 0.8047, 0.418, 0.8047, 0.418, 0.8047, 0.4219, 0.7891, 0.4219, 0.7891, 0.4219, 0.7891, 0.4219, 0.7891, 0.418, 0.8047, 0.418, 0.8047, 0.418, 0.8047, 0.418, 0.8047, 0.4219, 0.7891, 0.4219, 0.7891, 0.4219, 0.7891, 0.4219, 0.7891, 0.418, 0.8047, 0.418, 0.8047, 0.418, 0.8047, 0.418, 0.8047, 0.4219, 0.7891, 0.4219, 0.7891, 0.4219, 0.7891, 0.4219, 0.7891, 0.418, 0.8047, 0.418, 0.8047, 0.418, 0.8047, 0.418, 0.8047, 0.4219, 0.7891, 0.4219, 0.7891, 0.4219, 0.7891, 0.4219, 0.7891, 0.418, 0.8047, 0.418, 0.8047, 0.418, 0.8047, 0.418, 0.8047, 0.4219, 0.7891, 0.4219, 0.7891, 0.4219, 0.7891, 0.4219, 0.7891, 0.418, 0.8047, 0.418, 0.8047, 0.418, 0.8047, 0.418, 0.8047, 0.4219, 0.7891, 0.4219, 0.7891, 0.4219, 0.7891, 0.4219, 0.7891, 0.418, 0.8047, 0.418, 0.8047, 0.418, 0.8047, 0.418, 0.8047, 0.4219, 0.7891, 0.4219, 0.7891, 0.4219, 0.7891, 0.4219, 0.7891, 0.418, 0.8047, 0.418, 0.8047, 0.418, 0.8047, 0.418, 0.8047, 0.4219, 0.7891, 0.4219, 0.7891, 0.4219, 0.7891, 0.4219, 0.7891, 0.418, 0.8047, 0.418, 0.8047, 0.418, 0.8047, 0.418, 0.8047, 0.4219, 0.7891, 0.4219, 0.7891, 0.4219, 0.7891, 0.4219, 0.7891, 0.418, 0.8047, 0.418, 0.8047, 0.418, 0.8047, 0.418, 0.8047, 0.4219, 0.7891, 0.4219, 0.7891, 0.4219, 0.7891, 0.4219, 0.7891, 0.418, 0.8047, 0.418, 0.8047, 0.418, 0.8047, 0.418, 0.8047, 0.4219, 0.7891, 0.4219, 0.7891, 0.4219, 0.7891, 0.4219, 0.7891, 0.418, 0.8047, 0.418, 0.8047, 0.418, 0.8047, 0.418, 0.8047, 0.4219, 0.7891, 0.4219, 0.7891, 0.4219, 0.7891, 0.4219, 0.7891, 0.418, 0.8047, 0.418, 0.8047, 0.418, 0.8047, 0.418, 0.8047, 0.4219, 0.7891, 0.4219, 0.7891, 0.4219, 0.7891, 0.4219, 0.7891, 0.418, 0.8047, 0.418, 0.8047, 0.418, 0.8047, 0.418, 0.8047, 0.4219, 0.7891, 0.4219, 0.7891, 0.4219, 0.7891, 0.4219, 0.7891, 0.418, 0.8047, 0.418, 0.8047, 0.418, 0.8047, 0.418, 0.8047, 0.4219, 0.7891, 0.4219, 0.7891, 0.4219, 0.7891, 0.4219, 0.7891, 0.418, 0.8047, 0.418, 0.8047, 0.418, 0.8047, 0.418, 0.8047, 0.4219, 0.7891, 0.4219, 0.7891, 0.4219, 0.7891, 0.4219, 0.7891, 0.418, 0.8047, 0.418, 0.8047, 0.418, 0.8047, 0.418, 0.8047, 0.4219, 0.7891, 0.4219, 0.7891, 0.4219, 0.7891, 0.4219, 0.7891, 0.418, 0.8047, 0.418, 0.8047, 0.418, 0.8047, 0.418, 0.8047, 0.4219, 0.7891, 0.4219, 0.7891, 0.4219, 0.7891, 0.4219, 0.7891, 0.418, 0.8047, 0.418, 0.8047, 0.418, 0.8047, 0.418, 0.8047, 0.4219, 0.7891, 0.4219, 0.7891, 0.4219, 0.7891, 0.4219, 0.7891, 0.418, 0.8047, 0.418, 0.8047, 0.418, 0.8047, 0.418, 0.8047, 0.4219, 0.7891, 0.4219, 0.7891, 0.4219, 0.7891, 0.4219, 0.7891, 0.418, 0.8047, 0.418, 0.8047, 0.418, 0.8047, 0.418, 0.8047, 0.4219, 0.7891, 0.4219, 0.7891, 0.4219, 0.7891, 0.4219, 0.7891, 0.418, 0.8047, 0.418, 0.8047, 0.418, 0.8047, 0.418, 0.8047, 0.4219, 0.7891, 0.4219, 0.7891, 0.4219, 0.7891, 0.4219, 0.7891, 0.418, 0.8047, 0.418, 0.8047, 0.418, 0.8047, 0.418, 0.8047, 0.4219, 0.7891, 0.4219, 0.7891, 0.4219, 0.7891, 0.4219, 0.7891, 0.418, 0.8047, 0.418, 0.8047, 0.418, 0.8047, 0.418, 0.8047, 0.4219, 0.7891, 0.4219, 0.7891, 0.4219, 0.7891, 0.4219, 0.7891, 0.418, 0.8047, 0.418, 0.8047, 0.418, 0.8047, 0.418, 0.8047, 0.4219, 0.7891, 0.4219, 0.7891, 0.4219, 0.7891, 0.4219, 0.7891, 0.418, 0.8047, 0.418, 0.8047, 0.418, 0.8047, 0.418, 0.8047, 0.4219, 0.7891, 0.4219, 0.7891, 0.4219, 0.7891, 0.4219, 0.7891, 0.418, 0.8047, 0.418, 0.8047, 0.418, 0.8047, 0.418, 0.8047, 0.4219, 0.7891, 0.4219, 0.7891, 0.4219, 0.7891, 0.4219, 0.7891, 0.418, 0.8047, 0.418, 0.8047, 0.418, 0.8047, 0.418, 0.8047, 0.4219, 0.7891, 0.4219, 0.7891, 0.4219, 0.7891, 0.4219, 0.7891, 0.418, 0.8047, 0.418, 0.8047, 0.418, 0.8047, 0.418, 0.8047, 0.4219, 0.7891, 0.4219, 0.7891, 0.4219, 0.7891, 0.4219, 0.7891, 0.418, 0.8047, 0.418, 0.8047, 0.418, 0.8047, 0.418, 0.8047, 0.4219, 0.7891, 0.4219, 0.7891, 0.4219, 0.7891, 0.4219, 0.7891, 0.418, 0.8047, 0.418, 0.8047, 0.418, 0.8047, 0.418, 0.8047, 0.4219, 0.7891, 0.4219, 0.7891, 0.4219, 0.7891, 0.4219, 0.7891, 0.418, 0.8047, 0.418, 0.8047, 0.418, 0.8047, 0.418, 0.8047, 0.4219, 0.7891, 0.4219, 0.7891, 0.4219, 0.7891, 0.4219, 0.7891, 0.418, 0.8047, 0.418, 0.8047, 0.418, 0.8047, 0.418, 0.8047, 0.4219, 0.7891, 0.4219, 0.7891, 0.4219, 0.7891, 0.4219, 0.7891, 0.418, 0.8047, 0.418, 0.8047, 0.418, 0.8047, 0.418, 0.8047, 0.4219, 0.7891, 0.4219, 0.7891, 0.4219, 0.7891, 0.4219, 0.7891, 0.418, 0.8047, 0.418, 0.8047, 0.418, 0.8047, 0.418, 0.8047, 0.4219, 0.7891, 0.4219, 0.7891, 0.4219, 0.7891, 0.4219, 0.7891, 0.418, 0.8047, 0.418, 0.8047, 0.418, 0.8047, 0.418, 0.8047, 0.4219, 0.7891, 0.4219, 0.7891, 0.4219, 0.7891, 0.4219, 0.7891, 0.418, 0.8047, 0.418, 0.8047, 0.418, 0.8047, 0.418, 0.8047, 0.4219, 0.7891, 0.4219, 0.7891, 0.4219, 0.7891, 0.4219, 0.7891, 0.418, 0.8047, 0.418, 0.8047, 0.418, 0.8047, 0.418, 0.8047, 0.4219, 0.7891, 0.4219, 0.7891, 0.4219, 0.7891, 0.4219, 0.7891, 0.418, 0.8047, 0.418, 0.8047, 0.418, 0.8047, 0.418, 0.8047, 0.4219, 0.7891, 0.4219, 0.7891, 0.4219, 0.7891, 0.4219, 0.7891, 0.418, 0.8047, 0.418, 0.8047, 0.418, 0.8047, 0.418, 0.8047, 0.4219, 0.7891, 0.4219, 0.7891, 0.4219, 0.7891, 0.4219, 0.7891, 0.418, 0.8047, 0.418, 0.8047, 0.418, 0.8047, 0.418, 0.8047, 0.4219, 0.7891, 0.4219, 0.7891, 0.4219, 0.7891, 0.4219, 0.7891, 0.418, 0.8047, 0.418, 0.8047, 0.418, 0.8047, 0.418, 0.8047, 0.4219, 0.7891, 0.4219, 0.7891, 0.4219, 0.7891, 0.4219, 0.7891, 0.418, 0.8047, 0.418, 0.8047, 0.418, 0.8047, 0.418, 0.8047, 0.4219, 0.7891, 0.4219, 0.7891, 0.4219, 0.7891, 0.4219, 0.7891, 0.418, 0.8047, 0.418, 0.8047, 0.418, 0.8047, 0.418, 0.8047, 0.4219, 0.7891, 0.4219, 0.7891, 0.4219, 0.7891, 0.4219, 0.7891, 0.418, 0.8047, 0.418, 0.8047, 0.418, 0.8047, 0.418, 0.8047, 0.4219, 0.7891, 0.4219, 0.7891, 0.4219, 0.7891, 0.4219, 0.7891, 0.418, 0.8047, 0.418, 0.8047, 0.418, 0.8047, 0.418, 0.8047, 0.4219, 0.7891, 0.4219, 0.7891, 0.4219, 0.7891, 0.4219, 0.7891, 0.418, 0.8047, 0.418, 0.8047, 0.418, 0.8047, 0.418, 0.8047, 0.4219, 0.7891, 0.4219, 0.7891, 0.4219, 0.7891, 0.4219, 0.7891, 0.418, 0.8047, 0.418, 0.8047, 0.418, 0.8047, 0.418, 0.8047, 0.4219, 0.7891, 0.4219, 0.7891, 0.4219, 0.7891, 0.4219, 0.7891, 0.418, 0.8047, 0.418, 0.8047, 0.418, 0.8047, 0.418, 0.8047, 0.4219, 0.7891, 0.4219, 0.7891, 0.4219, 0.7891, 0.4219, 0.7891, 0.418, 0.8047, 0.418, 0.8047, 0.418, 0.8047, 0.418, 0.8047, 0.4219, 0.7891, 0.4219, 0.7891, 0.4219, 0.7891, 0.4219, 0.7891, 0.418, 0.8047, 0.418, 0.8047, 0.418, 0.8047, 0.418, 0.8047, 0.4219, 0.7891, 0.4219, 0.7891, 0.4219, 0.7891, 0.4219, 0.7891, 0.418, 0.8047, 0.418, 0.8047, 0.418, 0.8047, 0.418, 0.8047, 0.4219, 0.7891, 0.4219, 0.7891, 0.4219, 0.7891, 0.4219, 0.7891, 0.418, 0.8047, 0.418, 0.8047, 0.418, 0.8047, 0.418, 0.8047, 0.4219, 0.7891, 0.4219, 0.7891, 0.4219, 0.7891, 0.4219, 0.7891, 0.418, 0.8047, 0.418, 0.8047, 0.418, 0.8047, 0.418, 0.8047, 0.4219, 0.7891, 0.4219, 0.7891, 0.4219, 0.7891, 0.4219, 0.7891, 0.418, 0.8047, 0.418, 0.8047, 0.418, 0.8047, 0.418, 0.8047, 0.4219, 0.7891, 0.4219, 0.7891, 0.4219, 0.7891, 0.4219, 0.7891, 0.418, 0.8047, 0.418, 0.8047, 0.418, 0.8047, 0.418, 0.8047, 0.4219, 0.7891, 0.4219, 0.7891, 0.4219, 0.7891, 0.4219, 0.7891, 0.418, 0.8047, 0.418, 0.8047, 0.418, 0.8047, 0.418, 0.8047, 0.4219, 0.7891, 0.4219, 0.7891, 0.4219, 0.7891, 0.4219, 0.7891, 0.418, 0.8047, 0.418, 0.8047, 0.418, 0.8047, 0.418, 0.8047, 0.4219, 0.7891, 0.4219, 0.7891, 0.4219, 0.7891, 0.4219, 0.7891, 0.418, 0.8047, 0.418, 0.8047, 0.418, 0.8047, 0.418, 0.8047, 0.4219, 0.7891, 0.4219, 0.7891, 0.4219, 0.7891, 0.4219, 0.7891, 0.418, 0.8047, 0.418, 0.8047, 0.418, 0.8047, 0.418, 0.8047, 0.4219, 0.7891, 0.4219, 0.7891, 0.4219, 0.7891, 0.4219, 0.7891, 0.418, 0.8047, 0.418, 0.8047, 0.418, 0.8047, 0.418, 0.8047, 0.4219, 0.7891, 0.4219, 0.7891, 0.4219, 0.7891, 0.4219, 0.7891, 0.418, 0.8047, 0.418, 0.8047, 0.418, 0.8047, 0.418, 0.8047, 0.4219, 0.7891, 0.4219, 0.7891, 0.4219, 0.7891, 0.4219, 0.7891, 0.418, 0.8047, 0.418, 0.8047, 0.418, 0.8047, 0.418, 0.8047, 0.4219, 0.7891, 0.4219, 0.7891, 0.4219, 0.7891, 0.4219, 0.7891, 0.418, 0.8047, 0.418, 0.8047, 0.418, 0.8047, 0.418, 0.8047, 0.4219, 0.7891, 0.4219, 0.7891, 0.4219, 0.7891, 0.4219, 0.7891, 0.418, 0.8047, 0.418, 0.8047, 0.418, 0.8047, 0.418, 0.8047, 0.4219, 0.7891, 0.4219, 0.7891, 0.4219, 0.7891, 0.4219, 0.7891, 0.418, 0.8047, 0.418, 0.8047, 0.418, 0.8047, 0.418, 0.8047, 0.4219, 0.7891, 0.4219, 0.7891, 0.4219, 0.7891, 0.4219, 0.7891, 0.418, 0.8047, 0.418, 0.8047, 0.418, 0.8047, 0.418, 0.8047, 0.4219, 0.7891, 0.4219, 0.7891, 0.4219, 0.7891, 0.4219, 0.7891, 0.418, 0.8047, 0.418, 0.8047, 0.418, 0.8047, 0.418, 0.8047, 0.4219, 0.7891, 0.4219, 0.7891, 0.4219, 0.7891, 0.4219, 0.7891, 0.418, 0.8047, 0.418, 0.8047, 0.418, 0.8047, 0.418, 0.8047, 0.4219, 0.7891, 0.4219, 0.7891, 0.4219, 0.7891, 0.4219, 0.7891, 0.418, 0.8047, 0.418, 0.8047, 0.418, 0.8047, 0.418, 0.8047, 0.4219, 0.7891, 0.4219, 0.7891, 0.4219, 0.7891, 0.4219, 0.7891, 0.418, 0.8047, 0.418, 0.8047, 0.418, 0.8047, 0.418, 0.8047, 0.4219, 0.7891, 0.4219, 0.7891, 0.4219, 0.7891, 0.4219, 0.7891, 0.418, 0.8047, 0.418, 0.8047, 0.418, 0.8047, 0.418, 0.8047, 0.4219, 0.7891, 0.4219, 0.7891, 0.4219, 0.7891, 0.4219, 0.7891, 0.418, 0.8047, 0.418, 0.8047, 0.418, 0.8047, 0.418, 0.8047, 0.4219, 0.7891, 0.4219, 0.7891, 0.4219, 0.7891, 0.4219, 0.7891, 0.418, 0.8047, 0.418, 0.8047, 0.418, 0.8047, 0.418, 0.8047, 0.4219, 0.7891, 0.4219, 0.7891, 0.4219, 0.7891, 0.4219, 0.7891, 0.418, 0.8047, 0.418, 0.8047, 0.418, 0.8047, 0.418, 0.8047, 0.4219, 0.7891, 0.4219, 0.7891, 0.4219, 0.7891, 0.4219, 0.7891, 0.418, 0.8047, 0.418, 0.8047, 0.418, 0.8047, 0.418, 0.8047, 0.4219, 0.7891, 0.4219, 0.7891, 0.4219, 0.7891, 0.4219, 0.7891, 0.418, 0.8047, 0.418, 0.8047, 0.418, 0.8047, 0.418, 0.8047, 0.4219, 0.7891, 0.4219, 0.7891, 0.4219, 0.7891, 0.4219, 0.7891, 0.418, 0.8047, 0.418, 0.8047, 0.418, 0.8047, 0.418, 0.8047, 0.4219, 0.7891, 0.4219, 0.7891, 0.4219, 0.7891, 0.4219, 0.7891, 0.418, 0.8047, 0.418, 0.8047, 0.418, 0.8047, 0.418, 0.8047, 0.4219, 0.7891, 0.4219, 0.7891, 0.4219, 0.7891, 0.4219, 0.7891, 0.418, 0.8047, 0.418, 0.8047, 0.418, 0.8047, 0.418, 0.8047, 0.4219, 0.7891, 0.4219, 0.7891, 0.4219, 0.7891, 0.4219, 0.7891, 0.418, 0.8047, 0.418, 0.8047, 0.418, 0.8047, 0.418, 0.8047, 0.4219, 0.7891, 0.4219, 0.7891, 0.4219, 0.7891, 0.4219, 0.7891, 0.418, 0.8047, 0.418, 0.8047, 0.418, 0.8047, 0.418, 0.8047, 0.4219, 0.7891, 0.4219, 0.7891, 0.4219, 0.7891, 0.4219, 0.7891, 0.418, 0.8047, 0.418, 0.8047, 0.418, 0.8047, 0.418, 0.8047, 0.4219, 0.7891, 0.4219, 0.7891, 0.4219, 0.7891, 0.4219, 0.7891, 0.418, 0.8047, 0.418, 0.8047, 0.418, 0.8047, 0.418, 0.8047, 0.4219, 0.7891, 0.4219, 0.7891, 0.4219, 0.7891, 0.4219, 0.7891, 0.418, 0.8047, 0.418, 0.8047, 0.418, 0.8047, 0.418, 0.8047, 0.4219, 0.7891, 0.4219, 0.7891, 0.4219, 0.7891, 0.4219, 0.7891, 0.418, 0.8047, 0.418, 0.8047, 0.418, 0.8047, 0.418, 0.8047, 0.4219, 0.7891, 0.4219, 0.7891, 0.4219, 0.7891, 0.4219, 0.7891, 0.418, 0.8047, 0.418, 0.8047, 0.418, 0.8047, 0.418, 0.8047, 0.4219, 0.7891, 0.4219, 0.7891, 0.4219, 0.7891, 0.4219, 0.7891, 0.418, 0.8047, 0.418, 0.8047, 0.418, 0.8047, 0.418, 0.8047, 0.4219, 0.7891, 0.4219, 0.7891, 0.4219, 0.7891, 0.4219, 0.7891, 0.418, 0.8047, 0.418, 0.8047, 0.418, 0.8047, 0.418, 0.8047, 0.4219, 0.7891, 0.4219, 0.7891, 0.4219, 0.7891, 0.4219, 0.7891, 0.418, 0.8047, 0.418, 0.8047, 0.418, 0.8047, 0.418, 0.8047, 0.4219, 0.7891, 0.4219, 0.7891, 0.4219, 0.7891, 0.4219, 0.7891, 0.418, 0.8047, 0.418, 0.8047, 0.418, 0.8047, 0.418, 0.8047, 0.4219, 0.7891, 0.4219, 0.7891, 0.4219, 0.7891, 0.4219, 0.7891, 0.418, 0.8047, 0.418, 0.8047, 0.418, 0.8047, 0.418, 0.8047, 0.4219, 0.7891, 0.4219, 0.7891, 0.4219, 0.7891, 0.4219, 0.7891, 0.418, 0.8047, 0.418, 0.8047, 0.418, 0.8047, 0.418, 0.8047, 0.4219, 0.7891, 0.4219, 0.7891, 0.4219, 0.7891, 0.4219, 0.7891, 0.418, 0.8047, 0.418, 0.8047, 0.418, 0.8047, 0.418, 0.8047, 0.4219, 0.7891, 0.4219, 0.7891, 0.4219, 0.7891, 0.4219, 0.7891, 0.418, 0.8047, 0.418, 0.8047, 0.418, 0.8047, 0.418, 0.8047, 0.4219, 0.7891, 0.4219, 0.7891, 0.4219, 0.7891, 0.4219, 0.7891, 0.418, 0.8047, 0.418, 0.8047, 0.418, 0.8047, 0.418, 0.8047, 0.4219, 0.7891, 0.4219, 0.7891, 0.4219, 0.7891, 0.4219, 0.7891, 0.418, 0.8047, 0.418, 0.8047, 0.418, 0.8047, 0.418, 0.8047, 0.4219, 0.7891, 0.4219, 0.7891, 0.4219, 0.7891, 0.4219, 0.7891, 0.418, 0.8047, 0.418, 0.8047, 0.418, 0.8047, 0.418, 0.8047, 0.4219, 0.7891, 0.4219, 0.7891, 0.4219, 0.7891, 0.4219, 0.7891, 0.418, 0.8047, 0.418, 0.8047, 0.418, 0.8047, 0.418, 0.8047, 0.4219, 0.7891, 0.4219, 0.7891, 0.4219, 0.7891, 0.4219, 0.7891, 0.418, 0.8047, 0.418, 0.8047, 0.418, 0.8047, 0.418, 0.8047, 0.4219, 0.7891, 0.4219, 0.7891, 0.4219, 0.7891, 0.4219, 0.7891, 0.418, 0.8047, 0.418, 0.8047, 0.418, 0.8047, 0.418, 0.8047, 0.4219, 0.7891, 0.4219, 0.7891, 0.4219, 0.7891, 0.4219, 0.7891, 0.418, 0.8047, 0.418, 0.8047, 0.418, 0.8047, 0.418, 0.8047, 0.4219, 0.7891, 0.4219, 0.7891, 0.4219, 0.7891, 0.4219, 0.7891, 0.418, 0.8047, 0.418, 0.8047, 0.418, 0.8047, 0.418, 0.8047, 0.4219, 0.7891, 0.4219, 0.7891, 0.4219, 0.7891, 0.4219, 0.7891, 0.418, 0.8047, 0.418, 0.8047, 0.418, 0.8047, 0.418, 0.8047, 0.418, 0.8047, 0.418, 0.8047, 0.418, 0.8047, 0.418, 0.8047, 0.4219, 0.7891, 0.4219, 0.7891, 0.4219, 0.7891, 0.4219, 0.7891, 0.4219, 0.7891, 0.418, 0.8047, 0.418, 0.8047, 0.418, 0.8047, 0.418, 0.8047, 0.418, 0.8047, 0.4219, 0.7891, 0.4219, 0.7891, 0.4219, 0.7891, 0.4219, 0.7891, 0.418, 0.8047, 0.418, 0.8047, 0.418, 0.8047, 0.418, 0.8047, 0.4219, 0.7891, 0.4219, 0.7891, 0.4219, 0.7891, 0.4219, 0.7891, 0.4219, 0.7891, 0.4219, 0.7891, 0.418, 0.8047, 0.418, 0.8047, 0.418, 0.8047, 0.418, 0.8047, 0.4023, 0.7383, 0.4023, 0.7383, 0.4023, 0.7383, 0.4062, 0.7305, 0.4062, 0.7305, 0.4062, 0.7305, 0.4062, 0.7305, 0.4062, 0.7422, 0.4062, 0.7422, 0.4062, 0.7422, 0.4062, 0.7422, 0.4062, 0.7422, 0.4062, 0.7422, 0.4062, 0.7422, 0.4062, 0.7422, 0.4062, 0.7422, 0.4062, 0.7422, 0.4062, 0.7422, 0.4062, 0.7422, 0.4062, 0.7422, 0.4062, 0.7422, 0.4062, 0.7422, 0.4219, 0.7891, 0.4219, 0.7891, 0.4219, 0.7891, 0.4219, 0.7891, 0.2805, 0.7752, 0.2805, 0.7752, 0.2805, 0.7752, 0.2805, 0.7752, 0.2805, 0.7752, 0.2805, 0.7752, 0.2805, 0.7752, 0.2805, 0.7752, 0.2805, 0.7752, 0.2805, 0.7752, 0.2805, 0.7752, 0.2805, 0.7752, 0.2805, 0.7752, 0.2805, 0.7752, 0.2805, 0.7752, 0.2805, 0.7752, 0.2805, 0.7752, 0.2805, 0.7752, 0.2805, 0.7752, 0.2805, 0.7752, 0.2805, 0.7752, 0.2805, 0.7752, 0.2805, 0.7752, 0.2805, 0.7752, 0.2805, 0.7752, 0.2805, 0.7752, 0.2805, 0.7752, 0.2805, 0.7752, 0.2805, 0.7752, 0.2805, 0.7752, 0.2805, 0.7752, 0.2805, 0.7752, 0.2805, 0.7752, 0.2805, 0.7752, 0.2805, 0.7752, 0.2805, 0.7752, 0.2805, 0.7752, 0.2805, 0.7752, 0.2805, 0.7752, 0.2805, 0.7752, 0.2805, 0.7752, 0.2805, 0.7752, 0.2805, 0.7752, 0.2805, 0.7752, 0.2805, 0.7752, 0.2805, 0.7752, 0.2805, 0.7752, 0.2805, 0.7752, 0.2805, 0.7752, 0.2805, 0.7752, 0.2805, 0.7752, 0.2805, 0.7752, 0.2805, 0.7752, 0.2805, 0.7752, 0.2805, 0.7752, 0.2805, 0.7752, 0.2805, 0.7752, 0.2805, 0.7752, 0.2805, 0.7752, 0.2805, 0.7752, 0.2805, 0.7752, 0.2805, 0.7752, 0.2805, 0.7752, 0.2805, 0.7752, 0.2805, 0.7752, 0.2805, 0.7752, 0.2805, 0.7752, 0.2805, 0.7752, 0.2805, 0.7752, 0.2805, 0.7752, 0.2805, 0.7752, 0.2805, 0.7752, 0.2805, 0.7752, 0.2805, 0.7752, 0.2805, 0.7752, 0.2805, 0.7752, 0.2805, 0.7752, 0.2805, 0.7752, 0.2805, 0.7752, 0.2805, 0.7752, 0.2805, 0.7752, 0.2805, 0.7752, 0.2805, 0.7752, 0.2805, 0.7752, 0.2805, 0.7752, 0.2805, 0.7752, 0.2805, 0.7752, 0.2805, 0.7752, 0.2805, 0.7752, 0.2805, 0.7752, 0.2805, 0.7752, 0.2805, 0.7752, 0.2805, 0.7752, 0.2805, 0.7752, 0.2805, 0.7752, 0.2805, 0.7752, 0.2805, 0.7752, 0.2805, 0.7752, 0.2805, 0.7752, 0.2805, 0.7752, 0.2805, 0.7752, 0.2805, 0.7752, 0.2805, 0.7752, 0.2805, 0.7752, 0.2805, 0.7752, 0.2805, 0.7752, 0.2805, 0.7752, 0.2805, 0.7752, 0.2805, 0.7752, 0.2805, 0.7752, 0.2805, 0.7752, 0.2805, 0.7752, 0.2805, 0.7752, 0.2805, 0.7752, 0.2805, 0.7752, 0.2805, 0.7752, 0.2805, 0.7752, 0.2805, 0.7752, 0.2805, 0.7752, 0.2805, 0.7752, 0.2805, 0.7752, 0.2805, 0.7752, 0.2805, 0.7752, 0.2805, 0.7752, 0.2805, 0.7752, 0.2805, 0.7752, 0.2805, 0.7752, 0.2805, 0.7752, 0.2805, 0.7752, 0.2805, 0.7752, 0.2805, 0.7752, 0.2805, 0.7752, 0.2805, 0.7752, 0.2805, 0.7752, 0.2805, 0.7752, 0.2805, 0.7752, 0.2805, 0.7752, 0.2805, 0.7752, 0.2805, 0.7752, 0.2805, 0.7752, 0.2805, 0.7752, 0.2805, 0.7752, 0.2805, 0.7752, 0.2805, 0.7752, 0.2805, 0.7752, 0.2805, 0.7752, 0.2805, 0.7752, 0.2805, 0.7752, 0.2805, 0.7752, 0.2805, 0.7752, 0.2805, 0.7752, 0.2805, 0.7752, 0.2805, 0.7752, 0.2805, 0.7752, 0.2805, 0.7752, 0.2805, 0.7752, 0.2805, 0.7752, 0.2805, 0.7752, 0.2805, 0.7752, 0.2805, 0.7752, 0.2805, 0.7752, 0.2805, 0.7752, 0.2805, 0.7752, 0.2805, 0.7752, 0.2805, 0.7752, 0.2805, 0.7752, 0.2805, 0.7752, 0.2805, 0.7752, 0.2805, 0.7752, 0.2805, 0.7752, 0.2805, 0.7752, 0.2805, 0.7752, 0.2805, 0.7752, 0.2805, 0.7752, 0.2805, 0.7752, 0.2805, 0.7752, 0.2805, 0.7752, 0.2805, 0.7752, 0.2805, 0.7752, 0.2805, 0.7752, 0.2805, 0.7752, 0.2805, 0.7752, 0.2805, 0.7752, 0.2805, 0.7752, 0.2805, 0.7752, 0.2805, 0.7752, 0.2805, 0.7752, 0.2805, 0.7752, 0.2805, 0.7752, 0.2805, 0.7752, 0.2805, 0.7752, 0.2805, 0.7752, 0.2805, 0.7752, 0.2805, 0.7752, 0.2805, 0.7752, 0.2805, 0.7752, 0.2805, 0.7752, 0.2805, 0.7752, 0.2805, 0.7752, 0.2805, 0.7752, 0.2805, 0.7752, 0.2805, 0.7752, 0.02483, 0.7939, 0.02483, 0.7939, 0.02483, 0.7939, 0.02483, 0.7939, 0.625, 0.3742, 0.625, 0.2977, 0.375, 0.2859, 0.375, 0.3623, 0.375, 0.8877, 0.375, 0.9641, 0.625, 0.9523, 0.625, 0.8758, 0.1609, 0.5, 0.1609, 0.75, 0.2373, 0.75, 0.2373, 0.5, 0.8273, 0.5, 0.7508, 0.5, 0.7508, 0.75, 0.8273, 0.75])
me_plane.materials.append(mat_material)
me_plane.update()
me_plane_001 = bpy.data.meshes.new('Plane.001')
me_plane_001.from_pydata([(-7.622, -1.918, 1.08), (-7.622, -1.918, 1.213), (-7.622, -1.06, 1.08), (-7.622, -1.06, 1.213), (-7.594, -1.918, 1.08), (-7.594, -1.918, 1.213), (-7.594, -1.06, 1.08), (-7.594, -1.06, 1.213), (-7.622, -1.84, 1.213), (-7.622, -1.139, 1.213), (-7.594, -1.139, 1.213), (-7.594, -1.84, 1.213), (-7.622, -1.139, 2.847), (-7.622, -1.06, 2.847), (-7.594, -1.06, 2.847), (-7.594, -1.84, 2.847), (-7.594, -1.918, 2.847), (-7.622, -1.918, 2.847), (-7.622, -1.84, 2.847), (-7.594, -1.139, 2.847), (-7.594, -1.06, 2.978), (-7.622, -1.06, 2.978), (-7.594, -1.918, 2.978), (-7.622, -1.918, 2.978), (-7.594, -1.511, 2.847), (-7.594, -1.468, 2.847), (-7.622, -1.468, 2.847), (-7.622, -1.511, 2.847), (-7.594, -1.511, 1.213), (-7.594, -1.468, 1.213), (-7.622, -1.468, 1.213), (-7.622, -1.511, 1.213), (-7.622, -1.077, 2.059), (-7.622, -1.902, 2.059), (-7.622, -1.077, 2.001), (-7.622, -1.902, 2.001), (-7.636, -1.077, 2.059), (-7.636, -1.902, 2.059), (-7.636, -1.077, 2.001), (-7.636, -1.902, 2.001), (-7.647, -1.115, 2.059), (-7.647, -1.864, 2.059), (-7.647, -1.115, 2.001), (-7.647, -1.864, 2.001), (-7.713, -0.9645, 2.847), (-7.713, -1.019, 2.847), (-7.713, -1.96, 2.847), (-7.713, -2.014, 2.847), (-7.594, -1.019, 1.036), (-7.594, -1.019, 1.213), (-7.594, -1.96, 1.036), (-7.594, -1.96, 1.213), (-7.713, -1.96, 3.022), (-7.594, -1.019, 2.847), (-7.594, -1.96, 2.847), (-7.713, -2.014, 3.079), (-7.713, -1.019, 3.022), (-7.594, -1.019, 3.022), (-7.594, -1.96, 3.022), (-7.713, -0.9645, 3.079), (-7.645, -1.06, 1.08), (-7.645, -1.918, 1.08), (-7.645, -1.918, 1.213), (-7.645, -1.06, 1.213), (-7.645, -1.019, 2.847), (-7.645, -1.06, 2.847), (-7.645, -1.06, 2.978), (-7.645, -1.019, 3.022), (-7.645, -1.918, 2.847), (-7.645, -1.918, 2.978), (-7.645, -1.019, 1.036), (-7.645, -1.96, 1.036), (-7.645, -1.96, 1.213), (-7.645, -1.019, 1.213), (-7.645, -1.96, 2.847), (-7.645, -1.96, 3.022), (-7.622, -2.014, 2.847), (-7.645, -2.014, 2.847), (-7.622, -0.9645, 0.9783), (-7.622, -2.014, 0.9783), (-7.622, -2.014, 1.213), (-7.622, -0.9645, 1.213), (-7.594, -0.9645, 0.9783), (-7.594, -0.9645, 1.213), (-7.594, -2.014, 0.9783), (-7.594, -2.014, 1.213), (-7.622, -0.9645, 2.847), (-7.594, -0.9645, 2.847), (-7.594, -2.014, 2.847), (-7.622, -0.9645, 3.079), (-7.594, -0.9645, 3.079), (-7.594, -2.014, 3.079), (-7.622, -2.014, 3.079), (-7.645, -2.014, 1.213), (-7.645, -0.9645, 0.9783), (-7.645, -2.014, 0.9783), (-7.645, -0.9645, 1.213), (-7.645, -0.9645, 2.847), (-7.645, -2.014, 3.079), (-7.645, -0.9645, 3.079), (-7.713, -1.019, 1.213), (-7.713, -0.9645, 1.213), (-7.713, -2.014, 1.213), (-7.713, -1.96, 1.213), (-7.713, -1.019, 1.036), (-7.713, -1.96, 1.036), (-7.713, -2.014, 0.9783), (-7.713, -0.9645, 0.9783), (-7.622, -1.468, 2.059), (-7.622, -1.511, 2.059), (-7.622, -1.468, 2.001), (-7.622, -1.511, 2.001), (-7.622, -1.139, 2.059), (-7.622, -1.139, 2.001), (-7.622, -1.84, 2.059), (-7.622, -1.84, 2.001), (-7.594, -1.511, 2.001), (-7.594, -1.511, 2.059), (-7.594, -1.84, 2.059), (-7.594, -1.84, 2.001), (-7.594, -1.139, 2.059), (-7.594, -1.468, 2.059), (-7.594, -1.139, 2.001), (-7.594, -1.468, 2.001)], [], [(0, 1, 8, 9, 3, 2), (77, 98, 55, 47), (6, 7, 10, 11, 5, 4), (23, 17, 68, 69), (20, 14, 53, 57), (5, 16, 54, 51), (48, 50, 84, 82), (10, 9, 8, 11), (16, 22, 58, 54), (73, 64, 45, 100), (10, 7, 14, 19), (8, 1, 17, 18), (5, 11, 15, 16), (16, 24, 25, 14, 20, 22), (3, 9, 12, 13), (4, 5, 51, 50), (13, 26, 27, 17, 23, 21), (25, 26, 13, 14), (9, 10, 19, 12), (11, 8, 18, 15), (16, 17, 27, 24), (24, 27, 31, 28), (28, 31, 30, 29), (26, 25, 29, 30), (27, 26, 30, 31), (25, 24, 28, 29), (112, 113, 34, 32), (40, 36, 38, 42), (35, 33, 37, 39), (33, 114, 109, 108, 112, 32, 36, 40, 41, 37), (32, 34, 38, 36), (34, 113, 110, 111, 115, 35, 39, 43, 42, 38), (37, 41, 43, 39), (41, 40, 42, 43), (58, 57, 90, 91), (49, 48, 82, 83), (93, 77, 47, 102), (70, 73, 100, 104), (97, 96, 101, 44), (51, 54, 88, 85), (72, 71, 105, 103), (57, 53, 87, 90), (2, 3, 63, 60), (7, 6, 48, 49), (22, 20, 57, 58), (14, 7, 49, 53), (6, 4, 50, 48), (96, 94, 107, 101), (53, 49, 83, 87), (13, 21, 66, 65), (66, 69, 75, 67), (69, 68, 74, 75), (60, 63, 73, 70), (65, 66, 67, 64), (63, 65, 64, 73), (61, 60, 70, 71), (68, 62, 72, 74), (62, 61, 71, 72), (21, 23, 69, 66), (3, 13, 65, 63), (54, 58, 91, 88), (0, 2, 60, 61), (17, 1, 62, 68), (71, 70, 104, 105), (1, 0, 61, 62), (50, 51, 85, 84), (76, 92, 98, 77), (81, 78, 94, 96), (80, 76, 77, 93), (78, 81, 83, 82), (84, 85, 80, 79), (78, 82, 84, 79), (83, 81, 86, 87), (76, 88, 91, 92), (87, 86, 89, 90), (90, 89, 92, 91), (80, 85, 88, 76), (79, 80, 93, 95), (78, 79, 95, 94), (92, 89, 99, 98), (89, 86, 97, 99), (86, 81, 96, 97), (45, 56, 59, 44), (56, 52, 55, 59), (52, 46, 47, 55), (46, 103, 102, 47), (100, 45, 44, 101), (104, 100, 101, 107), (103, 105, 106, 102), (105, 104, 107, 106), (74, 72, 103, 46), (98, 99, 59, 55), (75, 74, 46, 52), (99, 97, 44, 59), (94, 95, 106, 107), (67, 75, 52, 56), (95, 93, 102, 106), (64, 67, 56, 45), (114, 115, 119, 118), (109, 111, 110, 108), (110, 113, 122, 123), (33, 35, 115, 114), (118, 119, 116, 117), (109, 114, 118, 117), (115, 111, 116, 119), (111, 109, 117, 116), (121, 123, 122, 120), (112, 108, 121, 120), (108, 110, 123, 121), (113, 112, 120, 122)])
_uv = me_plane_001.uv_layers.new(name='UVMap')
_uv.uv.foreach_set('vector', [0.4727, 0.7963, 0.4727, 0.7963, 0.4727, 0.7963, 0.4727, 0.7963, 0.4727, 0.7963, 0.4727, 0.7963, 0.4107, 0.7343, 0.4107, 0.7343, 0.4107, 0.7343, 0.4107, 0.7343, 0.4727, 0.7963, 0.4727, 0.7963, 0.4727, 0.7963, 0.4727, 0.7963, 0.4727, 0.7963, 0.4727, 0.7963, 0.4014, 0.7405, 0.4014, 0.7405, 0.4014, 0.7405, 0.4014, 0.7405, 0.4727, 0.7963, 0.4727, 0.7963, 0.4727, 0.7963, 0.4727, 0.7963, 0.4727, 0.7963, 0.4727, 0.7963, 0.4727, 0.7963, 0.4727, 0.7963, 0.4727, 0.7963, 0.4727, 0.7963, 0.4727, 0.7963, 0.4727, 0.7963, 0.4727, 0.7963, 0.4727, 0.7963, 0.4727, 0.7963, 0.4727, 0.7963, 0.4727, 0.7963, 0.4727, 0.7963, 0.4727, 0.7963, 0.4727, 0.7963, 0.4727, 0.7963, 0.4727, 0.7963, 0.4727, 0.7963, 0.4727, 0.7963, 0.4727, 0.7963, 0.4727, 0.7963, 0.4727, 0.7963, 0.4727, 0.7963, 0.4727, 0.7963, 0.4727, 0.7963, 0.4727, 0.7963, 0.4727, 0.7963, 0.4727, 0.7963, 0.4727, 0.7963, 0.4727, 0.7963, 0.4727, 0.7963, 0.4727, 0.7963, 0.4727, 0.7963, 0.4727, 0.7963, 0.4727, 0.7963, 0.4727, 0.7963, 0.4727, 0.7963, 0.4727, 0.7963, 0.4727, 0.7963, 0.4727, 0.7963, 0.4727, 0.7963, 0.4727, 0.7963, 0.4727, 0.7963, 0.4727, 0.7963, 0.4727, 0.7963, 0.4727, 0.7963, 0.4727, 0.7963, 0.4727, 0.7963, 0.4727, 0.7963, 0.4727, 0.7963, 0.4727, 0.7963, 0.4727, 0.7963, 0.4727, 0.7963, 0.4727, 0.7963, 0.4727, 0.7963, 0.4727, 0.7963, 0.4727, 0.7963, 0.4727, 0.7963, 0.4727, 0.7963, 0.4727, 0.7963, 0.4727, 0.7963, 0.4727, 0.7963, 0.4727, 0.7963, 0.4727, 0.7963, 0.4727, 0.7963, 0.4727, 0.7963, 0.4727, 0.7963, 0.4727, 0.7963, 0.4727, 0.7963, 0.4727, 0.7963, 0.4727, 0.7963, 0.4727, 0.7963, 0.4727, 0.7963, 0.4727, 0.7963, 0.4727, 0.7963, 0.4727, 0.7963, 0.4727, 0.7963, 0.4727, 0.7963, 0.4727, 0.7963, 0.4727, 0.7963, 0.4727, 0.7963, 0.4727, 0.7963, 0.4727, 0.7963, 0.4727, 0.7963, 0.4727, 0.7963, 0.4727, 0.7963, 0.4727, 0.7963, 0.4727, 0.7963, 0.4727, 0.7963, 0.4727, 0.7963, 0.4727, 0.7963, 0.4727, 0.7963, 0.4727, 0.7963, 0.4727, 0.7963, 0.4727, 0.7963, 0.4727, 0.7963, 0.4727, 0.7963, 0.4727, 0.7963, 0.4727, 0.7963, 0.4727, 0.7963, 0.4727, 0.7963, 0.4727, 0.7963, 0.4727, 0.7963, 0.4727, 0.7963, 0.4727, 0.7963, 0.4727, 0.7963, 0.4727, 0.7963, 0.4727, 0.7963, 0.4727, 0.7963, 0.4727, 0.7963, 0.4727, 0.7963, 0.4727, 0.7963, 0.4727, 0.7963, 0.4727, 0.7963, 0.4727, 0.7963, 0.4727, 0.7963, 0.4727, 0.7963, 0.4727, 0.7963, 0.4727, 0.7963, 0.4727, 0.7963, 0.4727, 0.7963, 0.4727, 0.7963, 0.4727, 0.7963, 0.4727, 0.7963, 0.4727, 0.7963, 0.4727, 0.7963, 0.4727, 0.7963, 0.4727, 0.7963, 0.4727, 0.7963, 0.4727, 0.7963, 0.4727, 0.7963, 0.4727, 0.7963, 0.4727, 0.7963, 0.4727, 0.7963, 0.4727, 0.7963, 0.4727, 0.7963, 0.4727, 0.7963, 0.4727, 0.7963, 0.4727, 0.7963, 0.4107, 0.7343, 0.4107, 0.7343, 0.4107, 0.7343, 0.4107, 0.7343, 0.4727, 0.7963, 0.4727, 0.7963, 0.4727, 0.7963, 0.4727, 0.7963, 0.4107, 0.7343, 0.4107, 0.7343, 0.4107, 0.7343, 0.4107, 0.7343, 0.4727, 0.7963, 0.4727, 0.7963, 0.4727, 0.7963, 0.4727, 0.7963, 0.4727, 0.7963, 0.4727, 0.7963, 0.4727, 0.7963, 0.4727, 0.7963, 0.4727, 0.7963, 0.4727, 0.7963, 0.4727, 0.7963, 0.4727, 0.7963, 0.4014, 0.7405, 0.4014, 0.7405, 0.4014, 0.7405, 0.4014, 0.7405, 0.4727, 0.7963, 0.4727, 0.7963, 0.4727, 0.7963, 0.4727, 0.7963, 0.4727, 0.7963, 0.4727, 0.7963, 0.4727, 0.7963, 0.4727, 0.7963, 0.4727, 0.7963, 0.4727, 0.7963, 0.4727, 0.7963, 0.4727, 0.7963, 0.4727, 0.7963, 0.4727, 0.7963, 0.4727, 0.7963, 0.4727, 0.7963, 0.4107, 0.7343, 0.4107, 0.7343, 0.4107, 0.7343, 0.4107, 0.7343, 0.4727, 0.7963, 0.4727, 0.7963, 0.4727, 0.7963, 0.4727, 0.7963, 0.4014, 0.7405, 0.4014, 0.7405, 0.4014, 0.7405, 0.4014, 0.7405, 0.4014, 0.7405, 0.4014, 0.7405, 0.4014, 0.7405, 0.4014, 0.7405, 0.4014, 0.7405, 0.4014, 0.7405, 0.4014, 0.7405, 0.4014, 0.7405, 0.4014, 0.7405, 0.4014, 0.7405, 0.4014, 0.7405, 0.4014, 0.7405, 0.4014, 0.7405, 0.4014, 0.7405, 0.4014, 0.7405, 0.4014, 0.7405, 0.4014, 0.7405, 0.4014, 0.7405, 0.4014, 0.7405, 0.4014, 0.7405, 0.4014, 0.7405, 0.4014, 0.7405, 0.4014, 0.7405, 0.4014, 0.7405, 0.4014, 0.7405, 0.4014, 0.7405, 0.4014, 0.7405, 0.4014, 0.7405, 0.4014, 0.7405, 0.4014, 0.7405, 0.4014, 0.7405, 0.4014, 0.7405, 0.4014, 0.7405, 0.4014, 0.7405, 0.4014, 0.7405, 0.4014, 0.7405, 0.4014, 0.7405, 0.4014, 0.7405, 0.4014, 0.7405, 0.4014, 0.7405, 0.4727, 0.7963, 0.4727, 0.7963, 0.4727, 0.7963, 0.4727, 0.7963, 0.4014, 0.7405, 0.4014, 0.7405, 0.4014, 0.7405, 0.4014, 0.7405, 0.4014, 0.7405, 0.4014, 0.7405, 0.4014, 0.7405, 0.4014, 0.7405, 0.4727, 0.7963, 0.4727, 0.7963, 0.4727, 0.7963, 0.4727, 0.7963, 0.4014, 0.7405, 0.4014, 0.7405, 0.4014, 0.7405, 0.4014, 0.7405, 0.4727, 0.7963, 0.4727, 0.7963, 0.4727, 0.7963, 0.4727, 0.7963, 0.4727, 0.7963, 0.4727, 0.7963, 0.4727, 0.7963, 0.4727, 0.7963, 0.4727, 0.7963, 0.4727, 0.7963, 0.4727, 0.7963, 0.4727, 0.7963, 0.4727, 0.7963, 0.4727, 0.7963, 0.4727, 0.7963, 0.4727, 0.7963, 0.4727, 0.7963, 0.4727, 0.7963, 0.4727, 0.7963, 0.4727, 0.7963, 0.4727, 0.7963, 0.4727, 0.7963, 0.4727, 0.7963, 0.4727, 0.7963, 0.4727, 0.7963, 0.4727, 0.7963, 0.4727, 0.7963, 0.4727, 0.7963, 0.4727, 0.7963, 0.4727, 0.7963, 0.4727, 0.7963, 0.4727, 0.7963, 0.4727, 0.7963, 0.4727, 0.7963, 0.4727, 0.7963, 0.4727, 0.7963, 0.4727, 0.7963, 0.4727, 0.7963, 0.4727, 0.7963, 0.4727, 0.7963, 0.4727, 0.7963, 0.4727, 0.7963, 0.4727, 0.7963, 0.4727, 0.7963, 0.4727, 0.7963, 0.4727, 0.7963, 0.4727, 0.7963, 0.4727, 0.7963, 0.4727, 0.7963, 0.4727, 0.7963, 0.4727, 0.7963, 0.4727, 0.7963, 0.4727, 0.7963, 0.4727, 0.7963, 0.4727, 0.7963, 0.4727, 0.7963, 0.4727, 0.7963, 0.4727, 0.7963, 0.4727, 0.7963, 0.4727, 0.7963, 0.4727, 0.7963, 0.4727, 0.7963, 0.4727, 0.7963, 0.4727, 0.7963, 0.4727, 0.7963, 0.4727, 0.7963, 0.4727, 0.7963, 0.4727, 0.7963, 0.4107, 0.7343, 0.4107, 0.7343, 0.4107, 0.7343, 0.4107, 0.7343, 0.4107, 0.7343, 0.4107, 0.7343, 0.4107, 0.7343, 0.4107, 0.7343, 0.4107, 0.7343, 0.4107, 0.7343, 0.4107, 0.7343, 0.4107, 0.7343, 0.4107, 0.7343, 0.4107, 0.7343, 0.4107, 0.7343, 0.4107, 0.7343, 0.4107, 0.7343, 0.4107, 0.7343, 0.4107, 0.7343, 0.4107, 0.7343, 0.4107, 0.7343, 0.4107, 0.7343, 0.4107, 0.7343, 0.4107, 0.7343, 0.4107, 0.7343, 0.4107, 0.7343, 0.4107, 0.7343, 0.4107, 0.7343, 0.4107, 0.7343, 0.4107, 0.7343, 0.4107, 0.7343, 0.4107, 0.7343, 0.4727, 0.7963, 0.4727, 0.7963, 0.4727, 0.7963, 0.4727, 0.7963, 0.4107, 0.7343, 0.4107, 0.7343, 0.4107, 0.7343, 0.4107, 0.7343, 0.4727, 0.7963, 0.4727, 0.7963, 0.4727, 0.7963, 0.4727, 0.7963, 0.4107, 0.7343, 0.4107, 0.7343, 0.4107, 0.7343, 0.4107, 0.7343, 0.4107, 0.7343, 0.4107, 0.7343, 0.4107, 0.7343, 0.4107, 0.7343, 0.4727, 0.7963, 0.4727, 0.7963, 0.4727, 0.7963, 0.4727, 0.7963, 0.4107, 0.7343, 0.4107, 0.7343, 0.4107, 0.7343, 0.4107, 0.7343, 0.4727, 0.7963, 0.4727, 0.7963, 0.4727, 0.7963, 0.4727, 0.7963, 0.4727, 0.7963, 0.4727, 0.7963, 0.4727, 0.7963, 0.4727, 0.7963, 0.4727, 0.7963, 0.4727, 0.7963, 0.4727, 0.7963, 0.4727, 0.7963, 0.4727, 0.7963, 0.4727, 0.7963, 0.4727, 0.7963, 0.4727, 0.7963, 0.4727, 0.7963, 0.4727, 0.7963, 0.4727, 0.7963, 0.4727, 0.7963, 0.4727, 0.7963, 0.4727, 0.7963, 0.4727, 0.7963, 0.4727, 0.7963, 0.4727, 0.7963, 0.4727, 0.7963, 0.4727, 0.7963, 0.4727, 0.7963, 0.4727, 0.7963, 0.4727, 0.7963, 0.4727, 0.7963, 0.4727, 0.7963, 0.4727, 0.7963, 0.4727, 0.7963, 0.4727, 0.7963, 0.4727, 0.7963, 0.4727, 0.7963, 0.4727, 0.7963, 0.4727, 0.7963, 0.4727, 0.7963, 0.4727, 0.7963, 0.4727, 0.7963, 0.4727, 0.7963, 0.4727, 0.7963, 0.4727, 0.7963, 0.4727, 0.7963, 0.4727, 0.7963, 0.4727, 0.7963, 0.4727, 0.7963, 0.4727, 0.7963, 0.4727, 0.7963, 0.4727, 0.7963])
me_plane_001.materials.append(mat_material)
me_plane_001.update()

# ---- objects
ob_saloon = bpy.data.objects.new('Saloon', me_plane)
ob_window = bpy.data.objects.new('Window', me_plane_001)

# ---- transforms, parenting, visibility, modifiers, constraints
ob_saloon.location = (0.0, 0.0, 0.0)
ob_window.location = (0.0, 0.0, 0.0)

# ---- collection membership
col_collection.objects.link(ob_saloon)
col_collection.objects.link(ob_window)

# ---- scene / render settings (as saved in the file)
scene.frame_start = 1; scene.frame_end = 250; scene.frame_set(1)
scene.render.engine = 'BLENDER_EEVEE_NEXT'
scene.cycles.sampling_pattern = 'TABULATED_SOBOL'
scene.view_settings.view_transform = 'Filmic'
bpy.context.view_layer.update()

# ---- added for rendering (the .blend has no active camera and no usable light): camera, sun
cam_auto = bpy.data.cameras.new('AutoCamera')
cam_auto.lens = 50.0
cam_auto.sensor_width = 36.0
cam_auto.clip_end = 1591.67
ob_auto_camera = bpy.data.objects.new('AutoCamera', cam_auto)
scene.collection.objects.link(ob_auto_camera)
ob_auto_camera.location = (93.5594, -109.32, 74.7648)
ob_auto_camera.rotation_euler = (1.09748, -7.21219e-08, 0.694738)
scene.camera = ob_auto_camera
light_auto_sun = bpy.data.lights.new('AutoSun', 'SUN')
light_auto_sun.energy = 3.0
light_auto_sun.angle = 0.0523599
ob_auto_sun = bpy.data.objects.new('AutoSun', light_auto_sun)
scene.collection.objects.link(ob_auto_sun)
ob_auto_sun.rotation_euler = (0.872665, 0.174533, 0.523599)
bpy.context.view_layer.update()
